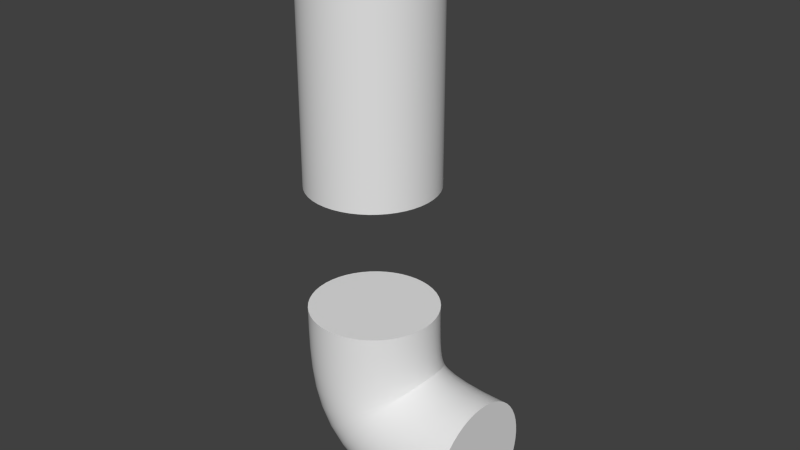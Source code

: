 # Source: ModTube.blend  (saved by Blender 2.72.0; exported with 4.5.12 LTS)
import bpy
from mathutils import Matrix  # noqa: F401  (used for matrix-valued properties, if any)

bpy.ops.wm.read_factory_settings(use_empty=True)
scene = bpy.context.scene
scene.name = 'Scene'

# ---- collections
col_collection_1 = bpy.data.collections.new('Collection 1'); scene.collection.children.link(col_collection_1)

# ---- world
world_world = bpy.data.worlds.new('World'); scene.world = world_world
world_world.color = (0.05088, 0.05088, 0.05088)
world_world.use_sun_shadow = False
world_world.sun_shadow_jitter_overblur = 0.0
world_world.cycles.sampling_method = 'MANUAL'
world_world.cycles.sample_map_resolution = 256

# ---- meshes
me_mesh = bpy.data.meshes.new('Mesh')
me_mesh.from_pydata([(7.55e-08, 0.0, 1.0), (0.5, -5.166e-08, -1.0), (0.4954, 0.06783, -1.0), (0.4821, 0.1329, -1.0), (0.4607, 0.1946, -1.0), (0.4317, 0.2523, -1.0), (0.3958, 0.3055, -1.0), (0.3535, 0.3535, -1.0), (0.3055, 0.3958, -1.0), (0.2523, 0.4317, -1.0), (0.1946, 0.4607, -1.0), (0.1329, 0.4821, -1.0), (0.06783, 0.4954, -1.0), (-3.874e-08, 0.5, -1.0), (-0.06783, 0.4954, -1.0), (-0.1329, 0.4821, -1.0), (-0.1946, 0.4607, -1.0), (-0.2523, 0.4317, -1.0), (-0.3055, 0.3958, -1.0), (-0.3535, 0.3535, -1.0), (-0.3958, 0.3055, -1.0), (-0.4317, 0.2523, -1.0), (-0.4607, 0.1946, -1.0), (-0.4821, 0.1329, -1.0), (-0.4954, 0.06783, -1.0), (-0.5, 5.166e-08, -1.0), (-0.4954, -0.06783, -1.0), (-0.4821, -0.1329, -1.0), (-0.4607, -0.1946, -1.0), (-0.4317, -0.2523, -1.0), (-0.3958, -0.3055, -1.0), (-0.3535, -0.3535, -1.0), (-0.3055, -0.3958, -1.0), (-0.2523, -0.4317, -1.0), (-0.1946, -0.4607, -1.0), (-0.1329, -0.4821, -1.0), (-0.06783, -0.4954, -1.0), (-1.123e-07, -0.5, -1.0), (0.06783, -0.4954, -1.0), (0.1329, -0.4821, -1.0), (0.1946, -0.4607, -1.0), (0.2523, -0.4317, -1.0), (0.3055, -0.3958, -1.0), (0.3535, -0.3535, -1.0), (0.3958, -0.3055, -1.0), (0.4317, -0.2523, -1.0), (0.4607, -0.1946, -1.0), (0.4821, -0.1329, -1.0), (0.4954, -0.06783, -1.0), (0.5, -5.166e-08, -0.8312), (0.4954, 0.06783, -0.8312), (0.4821, 0.1329, -0.8312), (0.4607, 0.1946, -0.8312), (0.4317, 0.2523, -0.8312), (0.3958, 0.3055, -0.8312), (0.3535, 0.3535, -0.8312), (0.3055, 0.3958, -0.8312), (0.2523, 0.4317, -0.8312), (0.1946, 0.4607, -0.8312), (0.1329, 0.4821, -0.8312), (0.06783, 0.4954, -0.8312), (-4.836e-09, 0.5, -0.8312), (-0.06783, 0.4954, -0.8312), (-0.1329, 0.4821, -0.8312), (-0.1946, 0.4607, -0.8312), (-0.2523, 0.4317, -0.8312), (-0.3055, 0.3958, -0.8312), (-0.3535, 0.3535, -0.8312), (-0.3958, 0.3055, -0.8312), (-0.4317, 0.2523, -0.8312), (-0.4607, 0.1946, -0.8312), (-0.4821, 0.1329, -0.8312), (-0.4954, 0.06783, -0.8312), (-0.5, 5.166e-08, -0.8312), (-0.4954, -0.06783, -0.8312), (-0.4821, -0.1329, -0.8312), (-0.4607, -0.1946, -0.8312), (-0.4317, -0.2523, -0.8312), (-0.3958, -0.3055, -0.8312), (-0.3535, -0.3535, -0.8312), (-0.3055, -0.3958, -0.8312), (-0.2523, -0.4317, -0.8312), (-0.1946, -0.4607, -0.8312), (-0.1329, -0.4821, -0.8312), (-0.06783, -0.4954, -0.8312), (-1.082e-07, -0.5, -0.8312), (0.06783, -0.4954, -0.8312), (0.1329, -0.4821, -0.8312), (0.1946, -0.4607, -0.8312), (0.2523, -0.4317, -0.8312), (0.3055, -0.3958, -0.8312), (0.3535, -0.3535, -0.8312), (0.3958, -0.3055, -0.8312), (0.4317, -0.2523, -0.8312), (0.4607, -0.1946, -0.8312), (0.4821, -0.1329, -0.8312), (0.4954, -0.06783, -0.8312), (0.5, -5.166e-08, -0.6758), (0.4954, 0.06783, -0.6758), (0.4821, 0.1329, -0.6758), (0.4607, 0.1946, -0.6758), (0.4317, 0.2523, -0.6758), (0.3958, 0.3055, -0.6758), (0.3535, 0.3535, -0.6758), (0.3055, 0.3958, -0.6758), (0.2523, 0.4317, -0.6758), (0.1946, 0.4607, -0.6758), (0.1329, 0.4821, -0.6758), (0.06783, 0.4954, -0.6758), (1.099e-08, 0.5, -0.6758), (-0.06783, 0.4954, -0.6758), (-0.1329, 0.4821, -0.6758), (-0.1946, 0.4607, -0.6758), (-0.2523, 0.4317, -0.6758), (-0.3055, 0.3958, -0.6758), (-0.3535, 0.3535, -0.6758), (-0.3958, 0.3055, -0.6758), (-0.4317, 0.2523, -0.6758), (-0.4607, 0.1946, -0.6758), (-0.4821, 0.1329, -0.6758), (-0.4954, 0.06783, -0.6758), (-0.5, 5.166e-08, -0.6758), (-0.4954, -0.06783, -0.6758), (-0.4821, -0.1329, -0.6758), (-0.4607, -0.1946, -0.6758), (-0.4317, -0.2523, -0.6758), (-0.3958, -0.3055, -0.6758), (-0.3535, -0.3535, -0.6758), (-0.3055, -0.3958, -0.6758), (-0.2523, -0.4317, -0.6758), (-0.1946, -0.4607, -0.6758), (-0.1329, -0.4821, -0.6758), (-0.06783, -0.4954, -0.6758), (-9.233e-08, -0.5, -0.6758), (0.06783, -0.4954, -0.6758), (0.1329, -0.4821, -0.6758), (0.1946, -0.4607, -0.6758), (0.2523, -0.4317, -0.6758), (0.3055, -0.3958, -0.6758), (0.3535, -0.3535, -0.6758), (0.3958, -0.3055, -0.6758), (0.4317, -0.2523, -0.6758), (0.4607, -0.1946, -0.6758), (0.4821, -0.1329, -0.6758), (0.4954, -0.06783, -0.6758), (0.5, -5.166e-08, -0.5298), (0.4954, 0.06783, -0.5298), (0.4821, 0.1329, -0.5298), (0.4607, 0.1946, -0.5298), (0.4317, 0.2523, -0.5298), (0.3958, 0.3055, -0.5298), (0.3535, 0.3535, -0.5298), (0.3055, 0.3958, -0.5298), (0.2523, 0.4317, -0.5298), (0.1946, 0.4607, -0.5298), (0.1329, 0.4821, -0.5298), (0.06783, 0.4954, -0.5298), (2.423e-08, 0.5, -0.5298), (-0.06783, 0.4954, -0.5298), (-0.1329, 0.4821, -0.5298), (-0.1946, 0.4607, -0.5298), (-0.2523, 0.4317, -0.5298), (-0.3055, 0.3958, -0.5298), (-0.3535, 0.3535, -0.5298), (-0.3958, 0.3055, -0.5298), (-0.4317, 0.2523, -0.5298), (-0.4607, 0.1946, -0.5298), (-0.4821, 0.1329, -0.5298), (-0.4954, 0.06783, -0.5298), (-0.5, 5.166e-08, -0.5298), (-0.4954, -0.06783, -0.5298), (-0.4821, -0.1329, -0.5298), (-0.4607, -0.1946, -0.5298), (-0.4317, -0.2523, -0.5298), (-0.3958, -0.3055, -0.5298), (-0.3535, -0.3535, -0.5298), (-0.3055, -0.3958, -0.5298), (-0.2523, -0.4317, -0.5298), (-0.1946, -0.4607, -0.5298), (-0.1329, -0.4821, -0.5298), (-0.06783, -0.4954, -0.5298), (-7.909e-08, -0.5, -0.5298), (0.06783, -0.4954, -0.5298), (0.1329, -0.4821, -0.5298), (0.1946, -0.4607, -0.5298), (0.2523, -0.4317, -0.5298), (0.3055, -0.3958, -0.5298), (0.3535, -0.3535, -0.5298), (0.3958, -0.3055, -0.5298), (0.4317, -0.2523, -0.5298), (0.4607, -0.1946, -0.5298), (0.4821, -0.1329, -0.5298), (0.4954, -0.06783, -0.5298), (0.5, -5.166e-08, -0.3894), (0.4954, 0.06783, -0.3894), (0.4821, 0.1329, -0.3894), (0.4607, 0.1946, -0.3894), (0.4317, 0.2523, -0.3894), (0.3958, 0.3055, -0.3894), (0.3535, 0.3535, -0.3894), (0.3055, 0.3958, -0.3894), (0.2523, 0.4317, -0.3894), (0.1946, 0.4607, -0.3894), (0.1329, 0.4821, -0.3894), (0.06783, 0.4954, -0.3894), (3.55e-08, 0.5, -0.3894), (-0.06783, 0.4954, -0.3894), (-0.1329, 0.4821, -0.3894), (-0.1946, 0.4607, -0.3894), (-0.2523, 0.4317, -0.3894), (-0.3055, 0.3958, -0.3894), (-0.3535, 0.3535, -0.3894), (-0.3958, 0.3055, -0.3894), (-0.4317, 0.2523, -0.3894), (-0.4607, 0.1946, -0.3894), (-0.4821, 0.1329, -0.3894), (-0.4954, 0.06783, -0.3894), (-0.5, 5.166e-08, -0.3894), (-0.4954, -0.06783, -0.3894), (-0.4821, -0.1329, -0.3894), (-0.4607, -0.1946, -0.3894), (-0.4317, -0.2523, -0.3894), (-0.3958, -0.3055, -0.3894), (-0.3535, -0.3535, -0.3894), (-0.3055, -0.3958, -0.3894), (-0.2523, -0.4317, -0.3894), (-0.1946, -0.4607, -0.3894), (-0.1329, -0.4821, -0.3894), (-0.06783, -0.4954, -0.3894), (-6.781e-08, -0.5, -0.3894), (0.06783, -0.4954, -0.3894), (0.1329, -0.4821, -0.3894), (0.1946, -0.4607, -0.3894), (0.2523, -0.4317, -0.3894), (0.3055, -0.3958, -0.3894), (0.3535, -0.3535, -0.3894), (0.3958, -0.3055, -0.3894), (0.4317, -0.2523, -0.3894), (0.4607, -0.1946, -0.3894), (0.4821, -0.1329, -0.3894), (0.4954, -0.06783, -0.3894), (0.5, -5.166e-08, -0.2507), (0.4954, 0.06783, -0.2507), (0.4821, 0.1329, -0.2507), (0.4607, 0.1946, -0.2507), (0.4317, 0.2523, -0.2507), (0.3958, 0.3055, -0.2507), (0.3535, 0.3535, -0.2507), (0.3055, 0.3958, -0.2507), (0.2523, 0.4317, -0.2507), (0.1946, 0.4607, -0.2507), (0.1329, 0.4821, -0.2507), (0.06783, 0.4954, -0.2507), (4.54e-08, 0.5, -0.2507), (-0.06783, 0.4954, -0.2507), (-0.1329, 0.4821, -0.2507), (-0.1946, 0.4607, -0.2507), (-0.2523, 0.4317, -0.2507), (-0.3055, 0.3958, -0.2507), (-0.3535, 0.3535, -0.2507), (-0.3958, 0.3055, -0.2507), (-0.4317, 0.2523, -0.2507), (-0.4607, 0.1946, -0.2507), (-0.4821, 0.1329, -0.2507), (-0.4954, 0.06783, -0.2507), (-0.5, 5.166e-08, -0.2507), (-0.4954, -0.06783, -0.2507), (-0.4821, -0.1329, -0.2507), (-0.4607, -0.1946, -0.2507), (-0.4317, -0.2523, -0.2507), (-0.3958, -0.3055, -0.2507), (-0.3535, -0.3535, -0.2507), (-0.3055, -0.3958, -0.2507), (-0.2523, -0.4317, -0.2507), (-0.1946, -0.4607, -0.2507), (-0.1329, -0.4821, -0.2507), (-0.06783, -0.4954, -0.2507), (-5.791e-08, -0.5, -0.2507), (0.06783, -0.4954, -0.2507), (0.1329, -0.4821, -0.2507), (0.1946, -0.4607, -0.2507), (0.2523, -0.4317, -0.2507), (0.3055, -0.3958, -0.2507), (0.3535, -0.3535, -0.2507), (0.3958, -0.3055, -0.2507), (0.4317, -0.2523, -0.2507), (0.4607, -0.1946, -0.2507), (0.4821, -0.1329, -0.2507), (0.4954, -0.06783, -0.2507), (0.5, -5.166e-08, -0.1098), (0.4954, 0.06783, -0.1098), (0.4821, 0.1329, -0.1098), (0.4607, 0.1946, -0.1098), (0.4317, 0.2523, -0.1098), (0.3958, 0.3055, -0.1098), (0.3535, 0.3535, -0.1098), (0.3055, 0.3958, -0.1098), (0.2523, 0.4317, -0.1098), (0.1946, 0.4607, -0.1098), (0.1329, 0.4821, -0.1098), (0.06783, 0.4954, -0.1098), (5.454e-08, 0.5, -0.1098), (-0.06783, 0.4954, -0.1098), (-0.1329, 0.4821, -0.1098), (-0.1946, 0.4607, -0.1098), (-0.2523, 0.4317, -0.1098), (-0.3055, 0.3958, -0.1098), (-0.3535, 0.3535, -0.1098), (-0.3958, 0.3055, -0.1098), (-0.4317, 0.2523, -0.1098), (-0.4607, 0.1946, -0.1098), (-0.4821, 0.1329, -0.1098), (-0.4954, 0.06783, -0.1098), (-0.5, 5.166e-08, -0.1098), (-0.4954, -0.06783, -0.1098), (-0.4821, -0.1329, -0.1098), (-0.4607, -0.1946, -0.1098), (-0.4317, -0.2523, -0.1098), (-0.3958, -0.3055, -0.1098), (-0.3535, -0.3535, -0.1098), (-0.3055, -0.3958, -0.1098), (-0.2523, -0.4317, -0.1098), (-0.1946, -0.4607, -0.1098), (-0.1329, -0.4821, -0.1098), (-0.06783, -0.4954, -0.1098), (-4.877e-08, -0.5, -0.1098), (0.06783, -0.4954, -0.1098), (0.1329, -0.4821, -0.1098), (0.1946, -0.4607, -0.1098), (0.2523, -0.4317, -0.1098), (0.3055, -0.3958, -0.1098), (0.3535, -0.3535, -0.1098), (0.3958, -0.3055, -0.1098), (0.4317, -0.2523, -0.1098), (0.4607, -0.1946, -0.1098), (0.4821, -0.1329, -0.1098), (0.4954, -0.06783, -0.1098), (0.5, -5.166e-08, 0.03717), (0.4954, 0.06783, 0.03717), (0.4821, 0.1329, 0.03717), (0.4607, 0.1946, 0.03717), (0.4317, 0.2523, 0.03717), (0.3958, 0.3055, 0.03717), (0.3535, 0.3535, 0.03717), (0.3055, 0.3958, 0.03717), (0.2523, 0.4317, 0.03717), (0.1946, 0.4607, 0.03717), (0.1329, 0.4821, 0.03717), (0.06783, 0.4954, 0.03717), (6.352e-08, 0.5, 0.03717), (-0.06783, 0.4954, 0.03717), (-0.1329, 0.4821, 0.03717), (-0.1946, 0.4607, 0.03717), (-0.2523, 0.4317, 0.03717), (-0.3055, 0.3958, 0.03717), (-0.3535, 0.3535, 0.03717), (-0.3958, 0.3055, 0.03717), (-0.4317, 0.2523, 0.03717), (-0.4607, 0.1946, 0.03717), (-0.4821, 0.1329, 0.03717), (-0.4954, 0.06783, 0.03717), (-0.5, 5.166e-08, 0.03717), (-0.4954, -0.06783, 0.03717), (-0.4821, -0.1329, 0.03717), (-0.4607, -0.1946, 0.03717), (-0.4317, -0.2523, 0.03717), (-0.3958, -0.3055, 0.03717), (-0.3535, -0.3535, 0.03717), (-0.3055, -0.3958, 0.03717), (-0.2523, -0.4317, 0.03717), (-0.1946, -0.4607, 0.03717), (-0.1329, -0.4821, 0.03717), (-0.06783, -0.4954, 0.03717), (-3.98e-08, -0.5, 0.03717), (0.06783, -0.4954, 0.03717), (0.1329, -0.4821, 0.03717), (0.1946, -0.4607, 0.03717), (0.2523, -0.4317, 0.03717), (0.3055, -0.3958, 0.03717), (0.3535, -0.3535, 0.03717), (0.3958, -0.3055, 0.03717), (0.4317, -0.2523, 0.03717), (0.4607, -0.1946, 0.03717), (0.4821, -0.1329, 0.03717), (0.4954, -0.06783, 0.03717), (0.5, -5.166e-08, 0.1942), (0.4954, 0.06783, 0.1942), (0.4821, 0.1329, 0.1942), (0.4607, 0.1946, 0.1942), (0.4317, 0.2523, 0.1942), (0.3958, 0.3055, 0.1942), (0.3535, 0.3535, 0.1942), (0.3055, 0.3958, 0.1942), (0.2523, 0.4317, 0.1942), (0.1946, 0.4607, 0.1942), (0.1329, 0.4821, 0.1942), (0.06783, 0.4954, 0.1942), (7.294e-08, 0.5, 0.1942), (-0.06783, 0.4954, 0.1942), (-0.1329, 0.4821, 0.1942), (-0.1946, 0.4607, 0.1942), (-0.2523, 0.4317, 0.1942), (-0.3055, 0.3958, 0.1942), (-0.3535, 0.3535, 0.1942), (-0.3958, 0.3055, 0.1942), (-0.4317, 0.2523, 0.1942), (-0.4607, 0.1946, 0.1942), (-0.4821, 0.1329, 0.1942), (-0.4954, 0.06783, 0.1942), (-0.5, 5.166e-08, 0.1942), (-0.4954, -0.06783, 0.1942), (-0.4821, -0.1329, 0.1942), (-0.4607, -0.1946, 0.1942), (-0.4317, -0.2523, 0.1942), (-0.3958, -0.3055, 0.1942), (-0.3535, -0.3535, 0.1942), (-0.3055, -0.3958, 0.1942), (-0.2523, -0.4317, 0.1942), (-0.1946, -0.4607, 0.1942), (-0.1329, -0.4821, 0.1942), (-0.06783, -0.4954, 0.1942), (-3.038e-08, -0.5, 0.1942), (0.06783, -0.4954, 0.1942), (0.1329, -0.4821, 0.1942), (0.1946, -0.4607, 0.1942), (0.2523, -0.4317, 0.1942), (0.3055, -0.3958, 0.1942), (0.3535, -0.3535, 0.1942), (0.3958, -0.3055, 0.1942), (0.4317, -0.2523, 0.1942), (0.4607, -0.1946, 0.1942), (0.4821, -0.1329, 0.1942), (0.4954, -0.06783, 0.1942), (0.5, -5.166e-08, 0.3651), (0.4954, 0.06783, 0.3651), (0.4821, 0.1329, 0.3651), (0.4607, 0.1946, 0.3651), (0.4317, 0.2523, 0.3651), (0.3958, 0.3055, 0.3651), (0.3535, 0.3535, 0.3651), (0.3055, 0.3958, 0.3651), (0.2523, 0.4317, 0.3651), (0.1946, 0.4607, 0.3651), (0.1329, 0.4821, 0.3651), (0.06783, 0.4954, 0.3651), (8.341e-08, 0.5, 0.3651), (-0.06783, 0.4954, 0.3651), (-0.1329, 0.4821, 0.3651), (-0.1946, 0.4607, 0.3651), (-0.2523, 0.4317, 0.3651), (-0.3055, 0.3958, 0.3651), (-0.3535, 0.3535, 0.3651), (-0.3958, 0.3055, 0.3651), (-0.4317, 0.2523, 0.3651), (-0.4607, 0.1946, 0.3651), (-0.4821, 0.1329, 0.3651), (-0.4954, 0.06783, 0.3651), (-0.5, 5.166e-08, 0.3651), (-0.4954, -0.06783, 0.3651), (-0.4821, -0.1329, 0.3651), (-0.4607, -0.1946, 0.3651), (-0.4317, -0.2523, 0.3651), (-0.3958, -0.3055, 0.3651), (-0.3535, -0.3535, 0.3651), (-0.3055, -0.3958, 0.3651), (-0.2523, -0.4317, 0.3651), (-0.1946, -0.4607, 0.3651), (-0.1329, -0.4821, 0.3651), (-0.06783, -0.4954, 0.3651), (-1.991e-08, -0.5, 0.3651), (0.06783, -0.4954, 0.3651), (0.1329, -0.4821, 0.3651), (0.1946, -0.4607, 0.3651), (0.2523, -0.4317, 0.3651), (0.3055, -0.3958, 0.3651), (0.3535, -0.3535, 0.3651), (0.3958, -0.3055, 0.3651), (0.4317, -0.2523, 0.3651), (0.4607, -0.1946, 0.3651), (0.4821, -0.1329, 0.3651), (0.4954, -0.06783, 0.3651), (0.5, -5.166e-08, 0.5537), (0.4954, 0.06783, 0.5537), (0.4821, 0.1329, 0.5537), (0.4607, 0.1946, 0.5537), (0.4317, 0.2523, 0.5537), (0.3958, 0.3055, 0.5537), (0.3535, 0.3535, 0.5537), (0.3055, 0.3958, 0.5537), (0.2523, 0.4317, 0.5537), (0.1946, 0.4607, 0.5537), (0.1329, 0.4821, 0.5537), (0.06783, 0.4954, 0.5537), (9.553e-08, 0.5, 0.5537), (-0.06783, 0.4954, 0.5537), (-0.1329, 0.4821, 0.5537), (-0.1946, 0.4607, 0.5537), (-0.2523, 0.4317, 0.5537), (-0.3055, 0.3958, 0.5537), (-0.3535, 0.3535, 0.5537), (-0.3958, 0.3055, 0.5537), (-0.4317, 0.2523, 0.5537), (-0.4607, 0.1946, 0.5537), (-0.4821, 0.1329, 0.5537), (-0.4954, 0.06783, 0.5537), (-0.5, 5.166e-08, 0.5537), (-0.4954, -0.06783, 0.5537), (-0.4821, -0.1329, 0.5537), (-0.4607, -0.1946, 0.5537), (-0.4317, -0.2523, 0.5537), (-0.3958, -0.3055, 0.5537), (-0.3535, -0.3535, 0.5537), (-0.3055, -0.3958, 0.5537), (-0.2523, -0.4317, 0.5537), (-0.1946, -0.4607, 0.5537), (-0.1329, -0.4821, 0.5537), (-0.06783, -0.4954, 0.5537), (-7.783e-09, -0.5, 0.5537), (0.06783, -0.4954, 0.5537), (0.1329, -0.4821, 0.5537), (0.1946, -0.4607, 0.5537), (0.2523, -0.4317, 0.5537), (0.3055, -0.3958, 0.5537), (0.3535, -0.3535, 0.5537), (0.3958, -0.3055, 0.5537), (0.4317, -0.2523, 0.5537), (0.4607, -0.1946, 0.5537), (0.4821, -0.1329, 0.5537), (0.4954, -0.06783, 0.5537), (0.5, -5.166e-08, 0.7641), (0.4954, 0.06783, 0.7641), (0.4821, 0.1329, 0.7641), (0.4607, 0.1946, 0.7641), (0.4317, 0.2523, 0.7641), (0.3958, 0.3055, 0.7641), (0.3535, 0.3535, 0.7641), (0.3055, 0.3958, 0.7641), (0.2523, 0.4317, 0.7641), (0.1946, 0.4607, 0.7641), (0.1329, 0.4821, 0.7641), (0.06783, 0.4954, 0.7641), (1.099e-07, 0.5, 0.7641), (-0.06783, 0.4954, 0.7641), (-0.1329, 0.4821, 0.7641), (-0.1946, 0.4607, 0.7641), (-0.2523, 0.4317, 0.7641), (-0.3055, 0.3958, 0.7641), (-0.3535, 0.3535, 0.7641), (-0.3958, 0.3055, 0.7641), (-0.4317, 0.2523, 0.7641), (-0.4607, 0.1946, 0.7641), (-0.4821, 0.1329, 0.7641), (-0.4954, 0.06783, 0.7641), (-0.5, 5.166e-08, 0.7641), (-0.4954, -0.06783, 0.7641), (-0.4821, -0.1329, 0.7641), (-0.4607, -0.1946, 0.7641), (-0.4317, -0.2523, 0.7641), (-0.3958, -0.3055, 0.7641), (-0.3535, -0.3535, 0.7641), (-0.3055, -0.3958, 0.7641), (-0.2523, -0.4317, 0.7641), (-0.1946, -0.4607, 0.7641), (-0.1329, -0.4821, 0.7641), (-0.06783, -0.4954, 0.7641), (6.598e-09, -0.5, 0.7641), (0.06783, -0.4954, 0.7641), (0.1329, -0.4821, 0.7641), (0.1946, -0.4607, 0.7641), (0.2523, -0.4317, 0.7641), (0.3055, -0.3958, 0.7641), (0.3535, -0.3535, 0.7641), (0.3958, -0.3055, 0.7641), (0.4317, -0.2523, 0.7641), (0.4607, -0.1946, 0.7641), (0.4821, -0.1329, 0.7641), (0.4954, -0.06783, 0.7641), (0.5, -5.166e-08, 1.0), (0.4954, 0.06783, 1.0), (0.4821, 0.1329, 1.0), (0.4607, 0.1946, 1.0), (0.4317, 0.2523, 1.0), (0.3958, 0.3055, 1.0), (0.3535, 0.3535, 1.0), (0.3055, 0.3958, 1.0), (0.2523, 0.4317, 1.0), (0.1946, 0.4607, 1.0), (0.1329, 0.4821, 1.0), (0.06783, 0.4954, 1.0), (1.272e-07, 0.5, 1.0), (-0.06783, 0.4954, 1.0), (-0.1329, 0.4821, 1.0), (-0.1946, 0.4607, 1.0), (-0.2523, 0.4317, 1.0), (-0.3055, 0.3958, 1.0), (-0.3535, 0.3535, 1.0), (-0.3958, 0.3055, 1.0), (-0.4317, 0.2523, 1.0), (-0.4607, 0.1946, 1.0), (-0.4821, 0.1329, 1.0), (-0.4954, 0.06783, 1.0), (-0.5, 5.166e-08, 1.0), (-0.4954, -0.06783, 1.0), (-0.4821, -0.1329, 1.0), (-0.4607, -0.1946, 1.0), (-0.4317, -0.2523, 1.0), (-0.3958, -0.3055, 1.0), (-0.3535, -0.3535, 1.0), (-0.3055, -0.3958, 1.0), (-0.2523, -0.4317, 1.0), (-0.1946, -0.4607, 1.0), (-0.1329, -0.4821, 1.0), (-0.06783, -0.4954, 1.0), (2.384e-08, -0.5, 1.0), (0.06783, -0.4954, 1.0), (0.1329, -0.4821, 1.0), (0.1946, -0.4607, 1.0), (0.2523, -0.4317, 1.0), (0.3055, -0.3958, 1.0), (0.3535, -0.3535, 1.0), (0.3958, -0.3055, 1.0), (0.4317, -0.2523, 1.0), (0.4607, -0.1946, 1.0), (0.4821, -0.1329, 1.0), (0.4954, -0.06783, 1.0), (-7.55e-08, 2.872e-08, -1.0), (-0.4317, 0.2523, 1.0), (-0.4607, 0.1946, 1.0), (0.4317, 0.2523, 1.0), (0.3958, 0.3055, 1.0), (-0.1329, -0.4821, -1.0), (-0.06783, -0.4954, -1.0), (-0.4317, -0.2523, -1.0), (-0.3958, -0.3055, -1.0), (0.06783, -0.4954, 1.0), (0.1329, -0.4821, 1.0), (0.1946, 0.4607, 1.0), (0.1329, 0.4821, 1.0), (0.1946, 0.4607, -1.0), (0.1329, 0.4821, -1.0), (0.4607, -0.1946, -1.0), (0.4821, -0.1329, -1.0), (2.384e-08, -0.5, 1.0), (-0.4821, 0.1329, 1.0), (-0.4954, 0.06783, 1.0), (-0.4954, -0.06783, -1.0), (-0.4821, -0.1329, -1.0), (-0.1329, 0.4821, -1.0), (-0.1946, 0.4607, -1.0), (-0.3535, 0.3535, 1.0), (-0.3958, 0.3055, 1.0), (-0.06783, -0.4954, 1.0), (0.4821, 0.1329, 1.0), (0.4607, 0.1946, 1.0), (-0.5, 5.166e-08, 1.0), (-0.2523, -0.4317, -1.0), (-0.1946, -0.4607, -1.0), (-0.3535, -0.3535, -1.0), (-0.3055, -0.3958, -1.0), (0.3055, 0.3958, -1.0), (0.2523, 0.4317, -1.0), (0.4954, -0.06783, -1.0), (-0.4954, 0.06783, -1.0), (-0.5, 5.166e-08, -1.0), (0.1946, -0.4607, 1.0), (0.2523, 0.4317, 1.0), (-0.1946, -0.4607, 1.0), (-0.1329, -0.4821, 1.0), (-0.4954, -0.06783, 1.0), (-0.4821, -0.1329, 1.0), (-0.06783, 0.4954, 1.0), (-0.1329, 0.4821, 1.0), (-0.06783, 0.4954, -1.0), (0.2523, -0.4317, 1.0), (0.3055, -0.3958, 1.0), (-0.1946, 0.4607, 1.0), (-1.123e-07, -0.5, -1.0), (0.06783, -0.4954, -1.0), (0.4821, 0.1329, -1.0), (0.4607, 0.1946, -1.0), (-0.3535, 0.3535, -1.0), (-0.3958, 0.3055, -1.0), (0.3958, -0.3055, -1.0), (0.4317, -0.2523, -1.0), (-0.2523, 0.4317, 1.0), (0.4317, 0.2523, -1.0), (-0.4317, 0.2523, -1.0), (1.272e-07, 0.5, 1.0), (0.3535, -0.3535, -1.0), (0.3958, 0.3055, -1.0), (0.5, -5.166e-08, -1.0), (-0.4607, 0.1946, -1.0), (-0.3958, -0.3055, 1.0), (-0.3535, -0.3535, 1.0), (0.4607, -0.1946, 1.0), (0.4821, -0.1329, 1.0), (-0.3055, 0.3958, 1.0), (-0.3055, -0.3958, 1.0), (0.1329, -0.4821, -1.0), (0.4954, 0.06783, 1.0), (0.4954, 0.06783, -1.0), (-0.3055, 0.3958, -1.0), (0.4317, -0.2523, 1.0), (0.06783, 0.4954, 1.0), (0.3535, 0.3535, -1.0), (-0.2523, -0.4317, 1.0), (0.2523, -0.4317, -1.0), (0.3055, -0.3958, -1.0), (-0.4821, 0.1329, -1.0), (0.5, -5.166e-08, 1.0), (0.4954, -0.06783, 1.0), (0.3958, -0.3055, 1.0), (0.1946, -0.4607, -1.0), (-0.4317, -0.2523, 1.0), (-0.2523, 0.4317, -1.0), (0.3535, -0.3535, 1.0), (-0.4607, -0.1946, 1.0), (0.3535, 0.3535, 1.0), (0.3055, 0.3958, 1.0), (0.06783, 0.4954, -1.0), (-0.4607, -0.1946, -1.0), (-3.874e-08, 0.5, -1.0)], [], [(1, 49, 96, 48), (2, 50, 49, 1), (3, 51, 50, 2), (4, 52, 51, 3), (5, 53, 52, 4), (6, 54, 53, 5), (7, 55, 54, 6), (8, 56, 55, 7), (9, 57, 56, 8), (10, 58, 57, 9), (11, 59, 58, 10), (12, 60, 59, 11), (13, 61, 60, 12), (14, 62, 61, 13), (15, 63, 62, 14), (16, 64, 63, 15), (17, 65, 64, 16), (18, 66, 65, 17), (19, 67, 66, 18), (20, 68, 67, 19), (21, 69, 68, 20), (22, 70, 69, 21), (23, 71, 70, 22), (24, 72, 71, 23), (25, 73, 72, 24), (26, 74, 73, 25), (27, 75, 74, 26), (28, 76, 75, 27), (29, 77, 76, 28), (30, 78, 77, 29), (31, 79, 78, 30), (32, 80, 79, 31), (33, 81, 80, 32), (34, 82, 81, 33), (35, 83, 82, 34), (36, 84, 83, 35), (37, 85, 84, 36), (38, 86, 85, 37), (39, 87, 86, 38), (40, 88, 87, 39), (41, 89, 88, 40), (42, 90, 89, 41), (43, 91, 90, 42), (44, 92, 91, 43), (45, 93, 92, 44), (46, 94, 93, 45), (47, 95, 94, 46), (48, 96, 95, 47), (49, 97, 144, 96), (50, 98, 97, 49), (51, 99, 98, 50), (52, 100, 99, 51), (53, 101, 100, 52), (54, 102, 101, 53), (55, 103, 102, 54), (56, 104, 103, 55), (57, 105, 104, 56), (58, 106, 105, 57), (59, 107, 106, 58), (60, 108, 107, 59), (61, 109, 108, 60), (62, 110, 109, 61), (63, 111, 110, 62), (64, 112, 111, 63), (65, 113, 112, 64), (66, 114, 113, 65), (67, 115, 114, 66), (68, 116, 115, 67), (69, 117, 116, 68), (70, 118, 117, 69), (71, 119, 118, 70), (72, 120, 119, 71), (73, 121, 120, 72), (74, 122, 121, 73), (75, 123, 122, 74), (76, 124, 123, 75), (77, 125, 124, 76), (78, 126, 125, 77), (79, 127, 126, 78), (80, 128, 127, 79), (81, 129, 128, 80), (82, 130, 129, 81), (83, 131, 130, 82), (84, 132, 131, 83), (85, 133, 132, 84), (86, 134, 133, 85), (87, 135, 134, 86), (88, 136, 135, 87), (89, 137, 136, 88), (90, 138, 137, 89), (91, 139, 138, 90), (92, 140, 139, 91), (93, 141, 140, 92), (94, 142, 141, 93), (95, 143, 142, 94), (96, 144, 143, 95), (97, 145, 192, 144), (98, 146, 145, 97), (99, 147, 146, 98), (100, 148, 147, 99), (101, 149, 148, 100), (102, 150, 149, 101), (103, 151, 150, 102), (104, 152, 151, 103), (105, 153, 152, 104), (106, 154, 153, 105), (107, 155, 154, 106), (108, 156, 155, 107), (109, 157, 156, 108), (110, 158, 157, 109), (111, 159, 158, 110), (112, 160, 159, 111), (113, 161, 160, 112), (114, 162, 161, 113), (115, 163, 162, 114), (116, 164, 163, 115), (117, 165, 164, 116), (118, 166, 165, 117), (119, 167, 166, 118), (120, 168, 167, 119), (121, 169, 168, 120), (122, 170, 169, 121), (123, 171, 170, 122), (124, 172, 171, 123), (125, 173, 172, 124), (126, 174, 173, 125), (127, 175, 174, 126), (128, 176, 175, 127), (129, 177, 176, 128), (130, 178, 177, 129), (131, 179, 178, 130), (132, 180, 179, 131), (133, 181, 180, 132), (134, 182, 181, 133), (135, 183, 182, 134), (136, 184, 183, 135), (137, 185, 184, 136), (138, 186, 185, 137), (139, 187, 186, 138), (140, 188, 187, 139), (141, 189, 188, 140), (142, 190, 189, 141), (143, 191, 190, 142), (144, 192, 191, 143), (145, 193, 240, 192), (146, 194, 193, 145), (147, 195, 194, 146), (148, 196, 195, 147), (149, 197, 196, 148), (150, 198, 197, 149), (151, 199, 198, 150), (152, 200, 199, 151), (153, 201, 200, 152), (154, 202, 201, 153), (155, 203, 202, 154), (156, 204, 203, 155), (157, 205, 204, 156), (158, 206, 205, 157), (159, 207, 206, 158), (160, 208, 207, 159), (161, 209, 208, 160), (162, 210, 209, 161), (163, 211, 210, 162), (164, 212, 211, 163), (165, 213, 212, 164), (166, 214, 213, 165), (167, 215, 214, 166), (168, 216, 215, 167), (169, 217, 216, 168), (170, 218, 217, 169), (171, 219, 218, 170), (172, 220, 219, 171), (173, 221, 220, 172), (174, 222, 221, 173), (175, 223, 222, 174), (176, 224, 223, 175), (177, 225, 224, 176), (178, 226, 225, 177), (179, 227, 226, 178), (180, 228, 227, 179), (181, 229, 228, 180), (182, 230, 229, 181), (183, 231, 230, 182), (184, 232, 231, 183), (185, 233, 232, 184), (186, 234, 233, 185), (187, 235, 234, 186), (188, 236, 235, 187), (189, 237, 236, 188), (190, 238, 237, 189), (191, 239, 238, 190), (192, 240, 239, 191), (193, 241, 288, 240), (194, 242, 241, 193), (195, 243, 242, 194), (196, 244, 243, 195), (197, 245, 244, 196), (198, 246, 245, 197), (199, 247, 246, 198), (200, 248, 247, 199), (201, 249, 248, 200), (202, 250, 249, 201), (203, 251, 250, 202), (204, 252, 251, 203), (205, 253, 252, 204), (206, 254, 253, 205), (207, 255, 254, 206), (208, 256, 255, 207), (209, 257, 256, 208), (210, 258, 257, 209), (211, 259, 258, 210), (212, 260, 259, 211), (213, 261, 260, 212), (214, 262, 261, 213), (215, 263, 262, 214), (216, 264, 263, 215), (217, 265, 264, 216), (218, 266, 265, 217), (219, 267, 266, 218), (220, 268, 267, 219), (221, 269, 268, 220), (222, 270, 269, 221), (223, 271, 270, 222), (224, 272, 271, 223), (225, 273, 272, 224), (226, 274, 273, 225), (227, 275, 274, 226), (228, 276, 275, 227), (229, 277, 276, 228), (230, 278, 277, 229), (231, 279, 278, 230), (232, 280, 279, 231), (233, 281, 280, 232), (234, 282, 281, 233), (235, 283, 282, 234), (236, 284, 283, 235), (237, 285, 284, 236), (238, 286, 285, 237), (239, 287, 286, 238), (240, 288, 287, 239), (241, 289, 336, 288), (242, 290, 289, 241), (243, 291, 290, 242), (244, 292, 291, 243), (245, 293, 292, 244), (246, 294, 293, 245), (247, 295, 294, 246), (248, 296, 295, 247), (249, 297, 296, 248), (250, 298, 297, 249), (251, 299, 298, 250), (252, 300, 299, 251), (253, 301, 300, 252), (254, 302, 301, 253), (255, 303, 302, 254), (256, 304, 303, 255), (257, 305, 304, 256), (258, 306, 305, 257), (259, 307, 306, 258), (260, 308, 307, 259), (261, 309, 308, 260), (262, 310, 309, 261), (263, 311, 310, 262), (264, 312, 311, 263), (265, 313, 312, 264), (266, 314, 313, 265), (267, 315, 314, 266), (268, 316, 315, 267), (269, 317, 316, 268), (270, 318, 317, 269), (271, 319, 318, 270), (272, 320, 319, 271), (273, 321, 320, 272), (274, 322, 321, 273), (275, 323, 322, 274), (276, 324, 323, 275), (277, 325, 324, 276), (278, 326, 325, 277), (279, 327, 326, 278), (280, 328, 327, 279), (281, 329, 328, 280), (282, 330, 329, 281), (283, 331, 330, 282), (284, 332, 331, 283), (285, 333, 332, 284), (286, 334, 333, 285), (287, 335, 334, 286), (288, 336, 335, 287), (289, 337, 384, 336), (290, 338, 337, 289), (291, 339, 338, 290), (292, 340, 339, 291), (293, 341, 340, 292), (294, 342, 341, 293), (295, 343, 342, 294), (296, 344, 343, 295), (297, 345, 344, 296), (298, 346, 345, 297), (299, 347, 346, 298), (300, 348, 347, 299), (301, 349, 348, 300), (302, 350, 349, 301), (303, 351, 350, 302), (304, 352, 351, 303), (305, 353, 352, 304), (306, 354, 353, 305), (307, 355, 354, 306), (308, 356, 355, 307), (309, 357, 356, 308), (310, 358, 357, 309), (311, 359, 358, 310), (312, 360, 359, 311), (313, 361, 360, 312), (314, 362, 361, 313), (315, 363, 362, 314), (316, 364, 363, 315), (317, 365, 364, 316), (318, 366, 365, 317), (319, 367, 366, 318), (320, 368, 367, 319), (321, 369, 368, 320), (322, 370, 369, 321), (323, 371, 370, 322), (324, 372, 371, 323), (325, 373, 372, 324), (326, 374, 373, 325), (327, 375, 374, 326), (328, 376, 375, 327), (329, 377, 376, 328), (330, 378, 377, 329), (331, 379, 378, 330), (332, 380, 379, 331), (333, 381, 380, 332), (334, 382, 381, 333), (335, 383, 382, 334), (336, 384, 383, 335), (337, 385, 432, 384), (338, 386, 385, 337), (339, 387, 386, 338), (340, 388, 387, 339), (341, 389, 388, 340), (342, 390, 389, 341), (343, 391, 390, 342), (344, 392, 391, 343), (345, 393, 392, 344), (346, 394, 393, 345), (347, 395, 394, 346), (348, 396, 395, 347), (349, 397, 396, 348), (350, 398, 397, 349), (351, 399, 398, 350), (352, 400, 399, 351), (353, 401, 400, 352), (354, 402, 401, 353), (355, 403, 402, 354), (356, 404, 403, 355), (357, 405, 404, 356), (358, 406, 405, 357), (359, 407, 406, 358), (360, 408, 407, 359), (361, 409, 408, 360), (362, 410, 409, 361), (363, 411, 410, 362), (364, 412, 411, 363), (365, 413, 412, 364), (366, 414, 413, 365), (367, 415, 414, 366), (368, 416, 415, 367), (369, 417, 416, 368), (370, 418, 417, 369), (371, 419, 418, 370), (372, 420, 419, 371), (373, 421, 420, 372), (374, 422, 421, 373), (375, 423, 422, 374), (376, 424, 423, 375), (377, 425, 424, 376), (378, 426, 425, 377), (379, 427, 426, 378), (380, 428, 427, 379), (381, 429, 428, 380), (382, 430, 429, 381), (383, 431, 430, 382), (384, 432, 431, 383), (385, 433, 480, 432), (386, 434, 433, 385), (387, 435, 434, 386), (388, 436, 435, 387), (389, 437, 436, 388), (390, 438, 437, 389), (391, 439, 438, 390), (392, 440, 439, 391), (393, 441, 440, 392), (394, 442, 441, 393), (395, 443, 442, 394), (396, 444, 443, 395), (397, 445, 444, 396), (398, 446, 445, 397), (399, 447, 446, 398), (400, 448, 447, 399), (401, 449, 448, 400), (402, 450, 449, 401), (403, 451, 450, 402), (404, 452, 451, 403), (405, 453, 452, 404), (406, 454, 453, 405), (407, 455, 454, 406), (408, 456, 455, 407), (409, 457, 456, 408), (410, 458, 457, 409), (411, 459, 458, 410), (412, 460, 459, 411), (413, 461, 460, 412), (414, 462, 461, 413), (415, 463, 462, 414), (416, 464, 463, 415), (417, 465, 464, 416), (418, 466, 465, 417), (419, 467, 466, 418), (420, 468, 467, 419), (421, 469, 468, 420), (422, 470, 469, 421), (423, 471, 470, 422), (424, 472, 471, 423), (425, 473, 472, 424), (426, 474, 473, 425), (427, 475, 474, 426), (428, 476, 475, 427), (429, 477, 476, 428), (430, 478, 477, 429), (431, 479, 478, 430), (432, 480, 479, 431), (433, 481, 528, 480), (434, 482, 481, 433), (435, 483, 482, 434), (436, 484, 483, 435), (437, 485, 484, 436), (438, 486, 485, 437), (439, 487, 486, 438), (440, 488, 487, 439), (441, 489, 488, 440), (442, 490, 489, 441), (443, 491, 490, 442), (444, 492, 491, 443), (445, 493, 492, 444), (446, 494, 493, 445), (447, 495, 494, 446), (448, 496, 495, 447), (449, 497, 496, 448), (450, 498, 497, 449), (451, 499, 498, 450), (452, 500, 499, 451), (453, 501, 500, 452), (454, 502, 501, 453), (455, 503, 502, 454), (456, 504, 503, 455), (457, 505, 504, 456), (458, 506, 505, 457), (459, 507, 506, 458), (460, 508, 507, 459), (461, 509, 508, 460), (462, 510, 509, 461), (463, 511, 510, 462), (464, 512, 511, 463), (465, 513, 512, 464), (466, 514, 513, 465), (467, 515, 514, 466), (468, 516, 515, 467), (469, 517, 516, 468), (470, 518, 517, 469), (471, 519, 518, 470), (472, 520, 519, 471), (473, 521, 520, 472), (474, 522, 521, 473), (475, 523, 522, 474), (476, 524, 523, 475), (477, 525, 524, 476), (478, 526, 525, 477), (479, 527, 526, 478), (480, 528, 527, 479), (481, 529, 576, 528), (482, 530, 529, 481), (483, 531, 530, 482), (484, 532, 531, 483), (485, 533, 532, 484), (486, 534, 533, 485), (487, 535, 534, 486), (488, 536, 535, 487), (489, 537, 536, 488), (490, 538, 537, 489), (491, 539, 538, 490), (492, 540, 539, 491), (493, 541, 540, 492), (494, 542, 541, 493), (495, 543, 542, 494), (496, 544, 543, 495), (497, 545, 544, 496), (498, 546, 545, 497), (499, 547, 546, 498), (500, 548, 547, 499), (501, 549, 548, 500), (502, 550, 549, 501), (503, 551, 550, 502), (504, 552, 551, 503), (505, 553, 552, 504), (506, 554, 553, 505), (507, 555, 554, 506), (508, 556, 555, 507), (509, 557, 556, 508), (510, 558, 557, 509), (511, 559, 558, 510), (512, 560, 559, 511), (513, 561, 560, 512), (514, 562, 561, 513), (515, 563, 562, 514), (516, 564, 563, 515), (517, 565, 564, 516), (518, 566, 565, 517), (519, 567, 566, 518), (520, 568, 567, 519), (521, 569, 568, 520), (522, 570, 569, 521), (523, 571, 570, 522), (524, 572, 571, 523), (525, 573, 572, 524), (526, 574, 573, 525), (527, 575, 574, 526), (528, 576, 575, 527), (529, 577, 624, 576), (530, 578, 577, 529), (531, 579, 578, 530), (532, 580, 579, 531), (533, 581, 580, 532), (534, 582, 581, 533), (535, 583, 582, 534), (536, 584, 583, 535), (537, 585, 584, 536), (538, 586, 585, 537), (539, 587, 586, 538), (540, 588, 587, 539), (541, 589, 588, 540), (542, 590, 589, 541), (543, 591, 590, 542), (544, 592, 591, 543), (545, 593, 592, 544), (546, 594, 593, 545), (547, 595, 594, 546), (548, 596, 595, 547), (549, 597, 596, 548), (550, 598, 597, 549), (551, 599, 598, 550), (552, 600, 599, 551), (553, 601, 600, 552), (554, 602, 601, 553), (555, 603, 602, 554), (556, 604, 603, 555), (557, 605, 604, 556), (558, 606, 605, 557), (559, 607, 606, 558), (560, 608, 607, 559), (561, 609, 608, 560), (562, 610, 609, 561), (563, 611, 610, 562), (564, 612, 611, 563), (565, 613, 612, 564), (566, 614, 613, 565), (567, 615, 614, 566), (568, 616, 615, 567), (569, 617, 616, 568), (570, 618, 617, 569), (571, 619, 618, 570), (572, 620, 619, 571), (573, 621, 620, 572), (574, 622, 621, 573), (575, 623, 622, 574), (576, 624, 623, 575), (643, 644, 0), (636, 637, 0), (705, 666, 0), (649, 650, 0), (697, 705, 0), (684, 696, 0), (665, 636, 0), (695, 710, 0), (673, 674, 0), (699, 652, 0), (642, 634, 0), (717, 718, 0), (635, 664, 0), (696, 649, 0), (703, 687, 0), (715, 711, 0), (651, 642, 0), (629, 717, 0), (664, 673, 0), (709, 699, 0), (627, 643, 0), (644, 654, 0), (654, 668, 0), (669, 716, 0), (637, 703, 0), (694, 695, 0), (667, 651, 0), (666, 667, 0), (670, 671, 0), (675, 684, 0), (692, 693, 0), (671, 675, 0), (674, 715, 0), (713, 692, 0), (693, 697, 0), (702, 694, 0), (653, 628, 0), (634, 635, 0), (687, 670, 0), (711, 702, 0), (710, 709, 0), (626, 627, 0), (716, 713, 0), (718, 665, 0), (628, 629, 0), (650, 626, 0), (668, 669, 0), (652, 653, 0), (719, 639, 625), (657, 633, 625), (676, 631, 625), (700, 690, 625), (681, 680, 625), (689, 685, 625), (648, 647, 625), (630, 656, 625), (640, 683, 625), (631, 630, 625), (638, 660, 625), (633, 632, 625), (646, 645, 625), (661, 641, 625), (677, 676, 625), (682, 688, 625), (660, 659, 625), (698, 677, 625), (721, 719, 625), (688, 707, 625), (712, 698, 625), (714, 648, 625), (663, 662, 625), (707, 706, 625), (658, 657, 625), (662, 708, 625), (672, 721, 625), (659, 704, 625), (639, 638, 625), (685, 679, 625), (679, 678, 625), (647, 672, 625), (645, 663, 625), (632, 720, 625), (691, 686, 625), (701, 714, 625), (680, 701, 625), (720, 646, 625), (655, 658, 625), (690, 661, 625), (656, 655, 625), (683, 682, 625), (708, 691, 625), (706, 712, 625), (704, 689, 625), (641, 640, 625), (678, 700, 625), (686, 681, 625)])
me_mesh.polygons.foreach_set('use_smooth', [True] * 672)
me_mesh.use_remesh_preserve_volume = False
me_mesh.use_remesh_preserve_attributes = False
me_mesh.use_mirror_vertex_groups = False
me_mesh.update()
me_mesh_001 = bpy.data.meshes.new('Mesh.001')
me_mesh_001.from_pydata([(1.0, 1.49e-08, -6.514e-16), (-2.98e-08, 5.861e-08, 1.0), (-0.5, -1.128e-08, 1.0), (-0.4954, 0.06783, 1.0), (-0.4821, 0.1329, 1.0), (-0.4607, 0.1946, 1.0), (-0.4317, 0.2523, 1.0), (-0.3958, 0.3055, 1.0), (-0.3535, 0.3535, 1.0), (-0.3055, 0.3958, 1.0), (-0.2523, 0.4317, 1.0), (-0.1946, 0.4607, 1.0), (-0.1329, 0.4821, 1.0), (-0.06783, 0.4954, 1.0), (-5.499e-08, 0.5, 1.0), (0.06783, 0.4954, 1.0), (0.1329, 0.4821, 1.0), (0.1946, 0.4607, 1.0), (0.2523, 0.4317, 1.0), (0.3055, 0.3958, 1.0), (0.3535, 0.3535, 1.0), (0.3958, 0.3055, 1.0), (0.4317, 0.2523, 1.0), (0.4607, 0.1946, 1.0), (0.4821, 0.1329, 1.0), (0.4954, 0.06783, 1.0), (0.5, 9.87e-08, 1.0), (0.4954, -0.06783, 1.0), (0.4821, -0.1329, 1.0), (0.4607, -0.1946, 1.0), (0.4317, -0.2523, 1.0), (0.3958, -0.3055, 1.0), (0.3535, -0.3535, 1.0), (0.3055, -0.3958, 1.0), (0.2523, -0.4317, 1.0), (0.1946, -0.4607, 1.0), (0.1329, -0.4821, 1.0), (0.06783, -0.4954, 1.0), (5.499e-08, -0.5, 1.0), (-0.06783, -0.4954, 1.0), (-0.1329, -0.4821, 1.0), (-0.1946, -0.4607, 1.0), (-0.2523, -0.4317, 1.0), (-0.3055, -0.3958, 1.0), (-0.3535, -0.3535, 1.0), (-0.3958, -0.3055, 1.0), (-0.4317, -0.2523, 1.0), (-0.4607, -0.1946, 1.0), (-0.4821, -0.1329, 1.0), (-0.4954, -0.06783, 1.0), (-0.4994, -1.892e-08, 0.8242), (-0.4948, 0.06783, 0.8243), (-0.4815, 0.1329, 0.8245), (-0.4601, 0.1946, 0.8248), (-0.4311, 0.2523, 0.8253), (-0.3952, 0.3055, 0.8258), (-0.3529, 0.3535, 0.8264), (-0.3049, 0.3958, 0.8272), (-0.2517, 0.4317, 0.828), (-0.194, 0.4607, 0.8288), (-0.1323, 0.4821, 0.8298), (-0.06724, 0.4954, 0.8308), (0.0005787, 0.5, 0.8318), (0.0684, 0.4954, 0.8328), (0.1335, 0.4821, 0.8338), (0.1951, 0.4607, 0.8347), (0.2529, 0.4317, 0.8356), (0.306, 0.3958, 0.8364), (0.3541, 0.3535, 0.8371), (0.3963, 0.3055, 0.8378), (0.4322, 0.2523, 0.8383), (0.4612, 0.1946, 0.8387), (0.4827, 0.1329, 0.8391), (0.496, 0.06783, 0.8393), (0.5005, 9.164e-08, 0.8393), (0.496, -0.06783, 0.8393), (0.4827, -0.1329, 0.8391), (0.4612, -0.1946, 0.8387), (0.4322, -0.2523, 0.8383), (0.3963, -0.3055, 0.8378), (0.3541, -0.3535, 0.8371), (0.306, -0.3958, 0.8364), (0.2529, -0.4317, 0.8356), (0.1951, -0.4607, 0.8347), (0.1335, -0.4821, 0.8338), (0.0684, -0.4954, 0.8328), (0.0005788, -0.5, 0.8318), (-0.06724, -0.4954, 0.8308), (-0.1323, -0.4821, 0.8298), (-0.194, -0.4607, 0.8288), (-0.2517, -0.4317, 0.828), (-0.3049, -0.3958, 0.8272), (-0.3529, -0.3535, 0.8264), (-0.3952, -0.3055, 0.8258), (-0.4311, -0.2523, 0.8253), (-0.4601, -0.1946, 0.8248), (-0.4815, -0.1329, 0.8245), (-0.4948, -0.06783, 0.8243), (-0.4946, -2.732e-08, 0.6534), (-0.4901, 0.06783, 0.6537), (-0.4768, 0.1329, 0.6544), (-0.4554, 0.1946, 0.6555), (-0.4265, 0.2523, 0.6571), (-0.3906, 0.3055, 0.659), (-0.3484, 0.3535, 0.6613), (-0.3004, 0.3958, 0.6639), (-0.2473, 0.4317, 0.6668), (-0.1897, 0.4607, 0.6699), (-0.1281, 0.4821, 0.6732), (-0.0631, 0.4954, 0.6767), (0.00463, 0.5, 0.6804), (0.07236, 0.4954, 0.6841), (0.1373, 0.4821, 0.6876), (0.1989, 0.4607, 0.6909), (0.2566, 0.4317, 0.694), (0.3097, 0.3958, 0.6969), (0.3576, 0.3535, 0.6995), (0.3998, 0.3055, 0.7018), (0.4357, 0.2523, 0.7037), (0.4647, 0.1946, 0.7053), (0.4861, 0.1329, 0.7064), (0.4993, 0.06783, 0.7072), (0.5039, 8.68e-08, 0.7074), (0.4993, -0.06783, 0.7072), (0.4861, -0.1329, 0.7064), (0.4647, -0.1946, 0.7053), (0.4357, -0.2523, 0.7037), (0.3998, -0.3055, 0.7018), (0.3576, -0.3535, 0.6995), (0.3097, -0.3958, 0.6969), (0.2566, -0.4317, 0.694), (0.1989, -0.4607, 0.6909), (0.1373, -0.4821, 0.6876), (0.07236, -0.4954, 0.6841), (0.00463, -0.5, 0.6804), (-0.0631, -0.4954, 0.6767), (-0.1281, -0.4821, 0.6732), (-0.1897, -0.4607, 0.6699), (-0.2473, -0.4317, 0.6668), (-0.3004, -0.3958, 0.6639), (-0.3484, -0.3535, 0.6613), (-0.3906, -0.3055, 0.659), (-0.4265, -0.2523, 0.6571), (-0.4554, -0.1946, 0.6555), (-0.4768, -0.1329, 0.6544), (-0.4901, -0.06783, 0.6537), (-0.4802, -3.114e-08, 0.4808), (-0.4756, 0.06783, 0.4814), (-0.4625, 0.1329, 0.4831), (-0.4412, 0.1946, 0.4859), (-0.4125, 0.2523, 0.4896), (-0.3768, 0.3055, 0.4943), (-0.3349, 0.3535, 0.4997), (-0.2873, 0.3958, 0.5059), (-0.2346, 0.4317, 0.5128), (-0.1773, 0.4607, 0.5203), (-0.1162, 0.4821, 0.5283), (-0.05164, 0.4954, 0.5367), (0.01562, 0.5, 0.5454), (0.08289, 0.4954, 0.5542), (0.1474, 0.4821, 0.5626), (0.2086, 0.4607, 0.5706), (0.2658, 0.4317, 0.5781), (0.3186, 0.3958, 0.5849), (0.3662, 0.3535, 0.5912), (0.4081, 0.3055, 0.5966), (0.4437, 0.2523, 0.6013), (0.4725, 0.1946, 0.605), (0.4937, 0.1329, 0.6078), (0.5069, 0.06783, 0.6095), (0.5114, 7.882e-08, 0.6101), (0.5069, -0.06783, 0.6095), (0.4937, -0.1329, 0.6078), (0.4725, -0.1946, 0.605), (0.4437, -0.2523, 0.6013), (0.4081, -0.3055, 0.5966), (0.3662, -0.3535, 0.5912), (0.3186, -0.3958, 0.5849), (0.2658, -0.4317, 0.5781), (0.2086, -0.4607, 0.5706), (0.1474, -0.4821, 0.5626), (0.08289, -0.4954, 0.5542), (0.01563, -0.5, 0.5454), (-0.05164, -0.4954, 0.5367), (-0.1162, -0.4821, 0.5283), (-0.1773, -0.4607, 0.5203), (-0.2346, -0.4317, 0.5128), (-0.2873, -0.3958, 0.5059), (-0.3349, -0.3535, 0.4997), (-0.3768, -0.3055, 0.4943), (-0.4125, -0.2523, 0.4896), (-0.4412, -0.1946, 0.4859), (-0.4625, -0.1329, 0.4831), (-0.4756, -0.06783, 0.4814), (-0.447, -3.899e-08, 0.3011), (-0.4426, 0.06783, 0.3022), (-0.4297, 0.1329, 0.3055), (-0.4089, 0.1946, 0.3109), (-0.3809, 0.2523, 0.3182), (-0.3461, 0.3055, 0.3272), (-0.3052, 0.3535, 0.3378), (-0.2587, 0.3958, 0.3498), (-0.2072, 0.4317, 0.3632), (-0.1513, 0.4607, 0.3777), (-0.09161, 0.4821, 0.3931), (-0.02862, 0.4954, 0.4095), (0.03704, 0.5, 0.4265), (0.1027, 0.4954, 0.4435), (0.1657, 0.4821, 0.4598), (0.2254, 0.4607, 0.4753), (0.2813, 0.4317, 0.4898), (0.3328, 0.3958, 0.5031), (0.3793, 0.3535, 0.5151), (0.4202, 0.3055, 0.5258), (0.455, 0.2523, 0.5348), (0.483, 0.1946, 0.542), (0.5038, 0.1329, 0.5474), (0.5166, 0.06783, 0.5507), (0.5211, 7.628e-08, 0.5519), (0.5166, -0.06783, 0.5507), (0.5038, -0.1329, 0.5474), (0.483, -0.1946, 0.542), (0.455, -0.2523, 0.5348), (0.4202, -0.3055, 0.5258), (0.3793, -0.3535, 0.5151), (0.3328, -0.3958, 0.5031), (0.2813, -0.4317, 0.4898), (0.2254, -0.4607, 0.4753), (0.1657, -0.4821, 0.4598), (0.1027, -0.4954, 0.4435), (0.03704, -0.5, 0.4265), (-0.02862, -0.4954, 0.4095), (-0.09161, -0.4821, 0.3931), (-0.1513, -0.4607, 0.3777), (-0.2072, -0.4317, 0.3632), (-0.2587, -0.3958, 0.3498), (-0.3052, -0.3535, 0.3378), (-0.3461, -0.3055, 0.3272), (-0.3809, -0.2523, 0.3182), (-0.4089, -0.1946, 0.3109), (-0.4297, -0.1329, 0.3055), (-0.4426, -0.06783, 0.3022), (-0.3814, -3.976e-08, 0.113), (-0.3773, 0.06783, 0.115), (-0.3652, 0.1329, 0.1205), (-0.3457, 0.1946, 0.1295), (-0.3194, 0.2523, 0.1417), (-0.2868, 0.3055, 0.1568), (-0.2485, 0.3535, 0.1746), (-0.2049, 0.3958, 0.1947), (-0.1566, 0.4317, 0.2171), (-0.1042, 0.4607, 0.2413), (-0.04826, 0.4821, 0.2673), (0.01078, 0.4954, 0.2946), (0.07234, 0.5, 0.3231), (0.1339, 0.4954, 0.3516), (0.1929, 0.4821, 0.3789), (0.2489, 0.4607, 0.4048), (0.3013, 0.4317, 0.4291), (0.3496, 0.3958, 0.4514), (0.3932, 0.3535, 0.4716), (0.4315, 0.3055, 0.4893), (0.4641, 0.2523, 0.5044), (0.4904, 0.1946, 0.5166), (0.5099, 0.1329, 0.5256), (0.5219, 0.06783, 0.5312), (0.5261, 6.801e-08, 0.5331), (0.5219, -0.06783, 0.5312), (0.5099, -0.1329, 0.5256), (0.4904, -0.1946, 0.5166), (0.4641, -0.2523, 0.5044), (0.4315, -0.3055, 0.4893), (0.3932, -0.3535, 0.4716), (0.3496, -0.3958, 0.4514), (0.3013, -0.4317, 0.4291), (0.2489, -0.4607, 0.4048), (0.1929, -0.4821, 0.3789), (0.1339, -0.4954, 0.3516), (0.07234, -0.5, 0.3231), (0.01078, -0.4954, 0.2946), (-0.04826, -0.4821, 0.2673), (-0.1042, -0.4607, 0.2413), (-0.1566, -0.4317, 0.2171), (-0.2049, -0.3958, 0.1947), (-0.2485, -0.3535, 0.1746), (-0.2868, -0.3055, 0.1568), (-0.3194, -0.2523, 0.1417), (-0.3457, -0.1946, 0.1295), (-0.3652, -0.1329, 0.1205), (-0.3773, -0.06783, 0.115), (-0.2695, -4.787e-08, -0.07239), (-0.2659, 0.06783, -0.06958), (-0.2554, 0.1329, -0.06141), (-0.2385, 0.1946, -0.04824), (-0.2156, 0.2523, -0.03043), (-0.1873, 0.3055, -0.008357), (-0.1539, 0.3535, 0.01762), (-0.116, 0.3958, 0.04712), (-0.07407, 0.4317, 0.0798), (-0.02852, 0.4607, 0.1153), (0.02015, 0.4821, 0.1532), (0.07148, 0.4954, 0.1932), (0.125, 0.5, 0.2348), (0.1785, 0.4954, 0.2765), (0.2298, 0.4821, 0.3165), (0.2785, 0.4607, 0.3544), (0.3241, 0.4317, 0.3899), (0.366, 0.3958, 0.4225), (0.4039, 0.3535, 0.4521), (0.4373, 0.3055, 0.478), (0.4656, 0.2523, 0.5001), (0.4885, 0.1946, 0.5179), (0.5054, 0.1329, 0.5311), (0.5159, 0.06783, 0.5392), (0.5195, 6.84e-08, 0.5421), (0.5159, -0.06783, 0.5393), (0.5054, -0.1329, 0.5311), (0.4885, -0.1946, 0.5179), (0.4656, -0.2523, 0.5001), (0.4373, -0.3055, 0.478), (0.4039, -0.3535, 0.4521), (0.366, -0.3958, 0.4225), (0.3241, -0.4317, 0.3899), (0.2785, -0.4607, 0.3544), (0.2298, -0.4821, 0.3165), (0.1785, -0.4954, 0.2765), (0.125, -0.5, 0.2348), (0.07148, -0.4954, 0.1932), (0.02015, -0.4821, 0.1532), (-0.02852, -0.4607, 0.1153), (-0.07407, -0.4317, 0.0798), (-0.116, -0.3958, 0.04712), (-0.1539, -0.3535, 0.01762), (-0.1873, -0.3055, -0.008357), (-0.2156, -0.2523, -0.03043), (-0.2385, -0.1946, -0.04824), (-0.2554, -0.1329, -0.06141), (-0.2659, -0.06783, -0.06958), (-0.11, -5.485e-08, -0.2322), (-0.1072, 0.06783, -0.2286), (-0.09898, 0.1329, -0.2181), (-0.08575, 0.1946, -0.2012), (-0.06787, 0.2523, -0.1784), (-0.0457, 0.3055, -0.1502), (-0.01962, 0.3535, -0.1169), (0.01, 0.3958, -0.0791), (0.04281, 0.4317, -0.03725), (0.07844, 0.4607, 0.008188), (0.1165, 0.4821, 0.05674), (0.1566, 0.4954, 0.1079), (0.1985, 0.5, 0.1613), (0.2403, 0.4954, 0.2147), (0.2805, 0.4821, 0.2659), (0.3186, 0.4607, 0.3145), (0.3542, 0.4317, 0.3599), (0.387, 0.3958, 0.4017), (0.4166, 0.3535, 0.4395), (0.4427, 0.3055, 0.4728), (0.4649, 0.2523, 0.5011), (0.4827, 0.1946, 0.5239), (0.496, 0.1329, 0.5408), (0.5042, 0.06783, 0.5512), (0.507, 6.896e-08, 0.5548), (0.5042, -0.06783, 0.5512), (0.496, -0.1329, 0.5408), (0.4827, -0.1946, 0.5239), (0.4649, -0.2523, 0.5011), (0.4427, -0.3055, 0.4728), (0.4166, -0.3535, 0.4395), (0.387, -0.3958, 0.4017), (0.3542, -0.4317, 0.3599), (0.3186, -0.4607, 0.3145), (0.2805, -0.4821, 0.2659), (0.2403, -0.4954, 0.2147), (0.1985, -0.5, 0.1613), (0.1566, -0.4954, 0.1079), (0.1165, -0.4821, 0.05674), (0.07844, -0.4607, 0.008188), (0.04281, -0.4317, -0.03725), (0.01001, -0.3958, -0.0791), (-0.01962, -0.3535, -0.1169), (-0.0457, -0.3055, -0.1502), (-0.06787, -0.2523, -0.1784), (-0.08575, -0.1946, -0.2012), (-0.09898, -0.1329, -0.2181), (-0.1072, -0.06783, -0.2286), (0.08093, -4.506e-08, -0.3491), (0.0829, 0.06783, -0.345), (0.08863, 0.1329, -0.333), (0.09786, 0.1946, -0.3136), (0.1103, 0.2523, -0.2875), (0.1258, 0.3055, -0.2551), (0.144, 0.3535, -0.2169), (0.1647, 0.3958, -0.1736), (0.1876, 0.4317, -0.1256), (0.2125, 0.4607, -0.07349), (0.2391, 0.4821, -0.01781), (0.2671, 0.4954, 0.04091), (0.2963, 0.5, 0.1021), (0.3255, 0.4954, 0.1633), (0.3535, 0.4821, 0.2221), (0.3801, 0.4607, 0.2777), (0.405, 0.4317, 0.3298), (0.4279, 0.3958, 0.3778), (0.4486, 0.3535, 0.4212), (0.4668, 0.3055, 0.4593), (0.4822, 0.2523, 0.4917), (0.4947, 0.1946, 0.5179), (0.504, 0.1329, 0.5372), (0.5097, 0.06783, 0.5492), (0.5117, 5.399e-08, 0.5534), (0.5097, -0.06783, 0.5492), (0.504, -0.1329, 0.5372), (0.4947, -0.1946, 0.5179), (0.4822, -0.2523, 0.4917), (0.4668, -0.3055, 0.4593), (0.4486, -0.3535, 0.4212), (0.4279, -0.3958, 0.3778), (0.405, -0.4317, 0.3298), (0.3801, -0.4607, 0.2777), (0.3535, -0.4821, 0.2221), (0.3255, -0.4954, 0.1633), (0.2963, -0.5, 0.1021), (0.2671, -0.4954, 0.04091), (0.2391, -0.4821, -0.01781), (0.2125, -0.4607, -0.07349), (0.1876, -0.4317, -0.1256), (0.1647, -0.3958, -0.1736), (0.144, -0.3535, -0.2169), (0.1258, -0.3055, -0.2551), (0.1103, -0.2523, -0.2875), (0.09786, -0.1946, -0.3136), (0.08863, -0.1329, -0.333), (0.0829, -0.06783, -0.345), (0.2869, -4.836e-08, -0.4246), (0.2882, 0.06783, -0.4202), (0.2917, 0.1329, -0.4074), (0.2975, 0.1946, -0.3868), (0.3053, 0.2523, -0.3589), (0.315, 0.3055, -0.3243), (0.3265, 0.3535, -0.2836), (0.3394, 0.3958, -0.2373), (0.3538, 0.4317, -0.1861), (0.3694, 0.4607, -0.1306), (0.386, 0.4821, -0.07115), (0.4036, 0.4954, -0.0085), (0.4219, 0.5, 0.05681), (0.4402, 0.4954, 0.1221), (0.4577, 0.4821, 0.1848), (0.4744, 0.4607, 0.2442), (0.49, 0.4317, 0.2998), (0.5043, 0.3958, 0.351), (0.5173, 0.3535, 0.3972), (0.5287, 0.3055, 0.4379), (0.5384, 0.2523, 0.4725), (0.5462, 0.1946, 0.5004), (0.552, 0.1329, 0.5211), (0.5556, 0.06783, 0.5339), (0.5568, 5.333e-08, 0.5383), (0.5556, -0.06783, 0.5339), (0.552, -0.1329, 0.5211), (0.5462, -0.1946, 0.5004), (0.5384, -0.2523, 0.4725), (0.5287, -0.3055, 0.4379), (0.5173, -0.3535, 0.3972), (0.5043, -0.3958, 0.351), (0.49, -0.4317, 0.2998), (0.4744, -0.4607, 0.2442), (0.4577, -0.4821, 0.1848), (0.4402, -0.4954, 0.1221), (0.4219, -0.5, 0.05681), (0.4036, -0.4954, -0.0085), (0.386, -0.4821, -0.07115), (0.3694, -0.4607, -0.1306), (0.3538, -0.4317, -0.1861), (0.3394, -0.3958, -0.2373), (0.3265, -0.3535, -0.2836), (0.315, -0.3055, -0.3243), (0.3053, -0.2523, -0.3589), (0.2975, -0.1946, -0.3868), (0.2917, -0.1329, -0.4074), (0.2882, -0.06783, -0.4202), (0.5044, -5.032e-08, -0.4695), (0.5051, 0.06783, -0.465), (0.5071, 0.1329, -0.4518), (0.5103, 0.1946, -0.4306), (0.5146, 0.2523, -0.402), (0.5199, 0.3055, -0.3664), (0.5262, 0.3535, -0.3246), (0.5333, 0.3958, -0.2771), (0.5412, 0.4317, -0.2246), (0.5498, 0.4607, -0.1675), (0.559, 0.4821, -0.1064), (0.5686, 0.4954, -0.04211), (0.5787, 0.5, 0.02497), (0.5888, 0.4954, 0.09205), (0.5984, 0.4821, 0.1564), (0.6076, 0.4607, 0.2174), (0.6162, 0.4317, 0.2745), (0.6241, 0.3958, 0.3271), (0.6312, 0.3535, 0.3746), (0.6375, 0.3055, 0.4164), (0.6428, 0.2523, 0.4519), (0.6471, 0.1946, 0.4806), (0.6503, 0.1329, 0.5018), (0.6523, 0.06783, 0.5149), (0.653, 5.251e-08, 0.5194), (0.6523, -0.06783, 0.5149), (0.6503, -0.1329, 0.5018), (0.6471, -0.1946, 0.4806), (0.6428, -0.2523, 0.4519), (0.6375, -0.3055, 0.4164), (0.6312, -0.3535, 0.3746), (0.6241, -0.3958, 0.3271), (0.6162, -0.4317, 0.2745), (0.6076, -0.4607, 0.2174), (0.5984, -0.4821, 0.1564), (0.5888, -0.4954, 0.09205), (0.5787, -0.5, 0.02497), (0.5686, -0.4954, -0.04211), (0.559, -0.4821, -0.1064), (0.5498, -0.4607, -0.1675), (0.5412, -0.4317, -0.2246), (0.5333, -0.3958, -0.2771), (0.5262, -0.3535, -0.3246), (0.5199, -0.3055, -0.3664), (0.5146, -0.2523, -0.402), (0.5103, -0.1946, -0.4306), (0.5071, -0.1329, -0.4518), (0.5051, -0.06783, -0.465), (0.7391, -5.135e-08, -0.4929), (0.7394, 0.06783, -0.4883), (0.7402, 0.1329, -0.475), (0.7416, 0.1946, -0.4536), (0.7434, 0.2523, -0.4247), (0.7456, 0.3055, -0.3889), (0.7482, 0.3535, -0.3467), (0.7512, 0.3958, -0.2987), (0.7545, 0.4317, -0.2457), (0.7581, 0.4607, -0.188), (0.762, 0.4821, -0.1265), (0.766, 0.4954, -0.06153), (0.7703, 0.5, 0.006172), (0.7745, 0.4954, 0.07387), (0.7785, 0.4821, 0.1388), (0.7824, 0.4607, 0.2004), (0.786, 0.4317, 0.258), (0.7893, 0.3958, 0.3111), (0.7923, 0.3535, 0.359), (0.7949, 0.3055, 0.4012), (0.7971, 0.2523, 0.4371), (0.799, 0.1946, 0.466), (0.8003, 0.1329, 0.4874), (0.8011, 0.06783, 0.5006), (0.8014, 5.189e-08, 0.5052), (0.8011, -0.06783, 0.5006), (0.8003, -0.1329, 0.4874), (0.799, -0.1946, 0.466), (0.7971, -0.2523, 0.4371), (0.7949, -0.3055, 0.4012), (0.7923, -0.3535, 0.359), (0.7893, -0.3958, 0.3111), (0.786, -0.4317, 0.258), (0.7824, -0.4607, 0.2004), (0.7785, -0.4821, 0.1388), (0.7745, -0.4954, 0.07387), (0.7703, -0.5, 0.006172), (0.766, -0.4954, -0.06153), (0.762, -0.4821, -0.1265), (0.7581, -0.4607, -0.188), (0.7545, -0.4317, -0.2457), (0.7512, -0.3958, -0.2987), (0.7482, -0.3535, -0.3467), (0.7456, -0.3055, -0.3889), (0.7434, -0.2523, -0.4247), (0.7416, -0.1946, -0.4536), (0.7402, -0.1329, -0.475), (0.7394, -0.06783, -0.4883), (1.0, -2.931e-08, -0.5), (1.0, 0.06783, -0.4954), (1.0, 0.1329, -0.4821), (1.0, 0.1946, -0.4607), (1.0, 0.2523, -0.4317), (1.0, 0.3055, -0.3958), (1.0, 0.3535, -0.3535), (1.0, 0.3958, -0.3055), (1.0, 0.4317, -0.2523), (1.0, 0.4607, -0.1946), (1.0, 0.4821, -0.1329), (1.0, 0.4954, -0.06783), (1.0, 0.5, -3.676e-08), (1.0, 0.4954, 0.06783), (1.0, 0.4821, 0.1329), (1.0, 0.4607, 0.1946), (1.0, 0.4317, 0.2523), (1.0, 0.3958, 0.3055), (1.0, 0.3535, 0.3535), (1.0, 0.3055, 0.3958), (1.0, 0.2523, 0.4317), (1.0, 0.1946, 0.4607), (1.0, 0.1329, 0.4821), (1.0, 0.06783, 0.4954), (1.0, 2.931e-08, 0.5), (1.0, -0.06783, 0.4954), (1.0, -0.1329, 0.4821), (1.0, -0.1946, 0.4607), (1.0, -0.2523, 0.4317), (1.0, -0.3055, 0.3958), (1.0, -0.3535, 0.3535), (1.0, -0.3958, 0.3055), (1.0, -0.4317, 0.2523), (1.0, -0.4607, 0.1946), (1.0, -0.4821, 0.1329), (1.0, -0.4954, 0.06783), (1.0, -0.5, 3.676e-08), (1.0, -0.4954, -0.06783), (1.0, -0.4821, -0.1329), (1.0, -0.4607, -0.1946), (1.0, -0.4317, -0.2523), (1.0, -0.3958, -0.3055), (1.0, -0.3535, -0.3535), (1.0, -0.3055, -0.3958), (1.0, -0.2523, -0.4317), (1.0, -0.1946, -0.4607), (1.0, -0.1329, -0.4821), (1.0, -0.06783, -0.4954), (1.0, 0.2523, 0.4317), (1.0, 0.1946, 0.4607), (0.4904, 0.1946, 0.5166), (0.5099, 0.1329, 0.5256), (0.4904, -0.1946, 0.5166), (0.4885, -0.1946, 0.5179), (1.0, 0.2523, -0.4317), (1.0, 0.3055, -0.3958), (0.1329, -0.4821, 1.0), (0.06783, -0.4954, 1.0), (0.4827, -0.1946, 0.5239), (0.4649, -0.2523, 0.5011), (0.4317, -0.2523, 1.0), (0.3958, -0.3055, 1.0), (1.0, -0.4954, -0.06783), (1.0, -0.4821, -0.1329), (1.0, 0.4607, -0.1946), (1.0, 0.4821, -0.1329), (0.4656, 0.2523, 0.5001), (0.4656, 0.2523, 0.5001), (0.4885, 0.1946, 0.5179), (-0.1946, 0.4607, 1.0), (-0.1329, 0.4821, 1.0), (-0.4607, -0.1946, 1.0), (-0.4821, -0.1329, 1.0), (1.0, -0.5, 3.676e-08), (1.0, 0.1329, 0.4821), (1.0, 0.06783, 0.4954), (0.5099, -0.1329, 0.5256), (0.4656, -0.2523, 0.5001), (0.4656, -0.2523, 0.5001), (0.4954, -0.06783, 1.0), (0.4821, -0.1329, 1.0), (0.1329, 0.4821, 1.0), (0.1946, 0.4607, 1.0), (1.0, 0.3535, 0.3535), (1.0, 0.3055, 0.3958), (1.0, -0.4954, 0.06783), (1.0, 0.1329, -0.4821), (1.0, 0.1946, -0.4607), (1.0, 2.931e-08, 0.5), (0.2523, -0.4317, 1.0), (0.1946, -0.4607, 1.0), (0.5042, -0.06783, 0.5512), (0.496, -0.1329, 0.5408), (0.3535, -0.3535, 1.0), (0.3055, -0.3958, 1.0), (-0.3055, 0.3958, 1.0), (-0.2523, 0.4317, 1.0), (-0.4954, -0.06783, 1.0), (0.4954, 0.06783, 1.0), (0.5, 9.87e-08, 1.0), (1.0, -0.4607, -0.1946), (1.0, 0.4317, -0.2523), (1.0, -0.4607, 0.1946), (1.0, -0.4821, 0.1329), (1.0, -0.06783, 0.4954), (1.0, -0.1329, 0.4821), (0.5219, -0.06783, 0.5312), (1.0, 0.4954, 0.06783), (1.0, 0.4821, 0.1329), (0.06783, 0.4954, 1.0), (1.0, -0.4317, -0.2523), (1.0, -0.3958, -0.3055), (1.0, 0.4607, 0.1946), (5.499e-08, -0.5, 1.0), (-0.06783, -0.4954, 1.0), (0.4649, 0.2523, 0.5011), (0.4827, 0.1946, 0.5239), (0.496, 0.1329, 0.5408), (-0.4821, 0.1329, 1.0), (-0.4607, 0.1946, 1.0), (0.5219, 0.06783, 0.5312), (0.5261, 6.801e-08, 0.5331), (0.3535, 0.3535, 1.0), (0.3958, 0.3055, 1.0), (-0.3958, -0.3055, 1.0), (-0.4317, -0.2523, 1.0), (1.0, 0.4317, 0.2523), (-0.4317, 0.2523, 1.0), (0.4317, 0.2523, 1.0), (1.0, 0.5, -3.676e-08), (-0.3535, -0.3535, 1.0), (-0.3958, 0.3055, 1.0), (-0.5, -1.128e-08, 1.0), (0.4607, 0.1946, 1.0), (1.0, -0.3055, 0.3958), (1.0, -0.3535, 0.3535), (1.0, -0.1946, -0.4607), (1.0, -0.1329, -0.4821), (1.0, 0.3958, 0.3055), (1.0, -0.3958, 0.3055), (-0.1329, -0.4821, 1.0), (1.0, 0.06783, -0.4954), (-0.4954, 0.06783, 1.0), (0.5042, 0.06783, 0.5512), (0.3055, 0.3958, 1.0), (1.0, -0.2523, -0.4317), (1.0, 0.4954, -0.06783), (-0.3535, 0.3535, 1.0), (1.0, -0.4317, 0.2523), (-0.2523, -0.4317, 1.0), (-0.3055, -0.3958, 1.0), (0.4821, 0.1329, 1.0), (1.0, -2.931e-08, -0.5), (1.0, -0.06783, -0.4954), (1.0, -0.3055, -0.3958), (-0.1946, -0.4607, 1.0), (1.0, -0.2523, 0.4317), (0.507, 6.896e-08, 0.5548), (0.2523, 0.4317, 1.0), (1.0, -0.3535, -0.3535), (1.0, -0.1946, 0.4607), (1.0, 0.3535, -0.3535), (1.0, 0.3958, -0.3055), (-0.06783, 0.4954, 1.0), (0.4607, -0.1946, 1.0), (-5.499e-08, 0.5, 1.0)], [], [(673, 8, 1), (49, 48, 1), (48, 47, 1), (708, 43, 1), (687, 14, 1), (14, 13, 1), (36, 35, 1), (710, 49, 1), (31, 30, 1), (7, 705, 1), (34, 672, 1), (27, 26, 1), (12, 647, 1), (19, 736, 1), (711, 706, 1), (736, 17, 1), (705, 697, 1), (727, 41, 1), (729, 711, 1), (706, 701, 1), (39, 38, 1), (16, 687, 1), (26, 25, 1), (701, 20, 1), (35, 34, 1), (45, 708, 1), (13, 12, 1), (720, 710, 1), (4, 720, 1), (8, 7, 1), (32, 31, 1), (647, 10, 1), (28, 27, 1), (40, 39, 1), (672, 32, 1), (30, 29, 1), (47, 703, 1), (697, 4, 1), (703, 45, 1), (41, 40, 1), (635, 36, 1), (38, 635, 1), (29, 28, 1), (20, 19, 1), (17, 16, 1), (10, 673, 1), (2, 50, 97, 675), (3, 51, 50, 2), (696, 52, 51, 3), (5, 53, 52, 696), (6, 54, 53, 5), (709, 55, 54, 6), (725, 56, 55, 709), (9, 57, 56, 725), (674, 58, 57, 9), (11, 59, 58, 674), (648, 60, 59, 11), (741, 61, 60, 648), (743, 62, 61, 741), (15, 63, 62, 743), (659, 64, 63, 15), (660, 65, 64, 659), (18, 66, 65, 660), (722, 67, 66, 18), (700, 68, 67, 722), (21, 69, 68, 700), (22, 70, 69, 21), (23, 71, 70, 22), (24, 72, 71, 23), (676, 73, 72, 24), (677, 74, 73, 676), (657, 75, 74, 677), (658, 76, 75, 657), (742, 77, 76, 658), (638, 78, 77, 742), (639, 79, 78, 638), (671, 80, 79, 639), (33, 81, 80, 671), (667, 82, 81, 33), (668, 83, 82, 667), (634, 84, 83, 668), (37, 85, 84, 634), (691, 86, 85, 37), (692, 87, 86, 691), (718, 88, 87, 692), (733, 89, 88, 718), (42, 90, 89, 733), (728, 91, 90, 42), (44, 92, 91, 728), (702, 93, 92, 44), (46, 94, 93, 702), (649, 95, 94, 46), (650, 96, 95, 649), (675, 97, 96, 650), (50, 98, 145, 97), (51, 99, 98, 50), (52, 100, 99, 51), (53, 101, 100, 52), (54, 102, 101, 53), (55, 103, 102, 54), (56, 104, 103, 55), (57, 105, 104, 56), (58, 106, 105, 57), (59, 107, 106, 58), (60, 108, 107, 59), (61, 109, 108, 60), (62, 110, 109, 61), (63, 111, 110, 62), (64, 112, 111, 63), (65, 113, 112, 64), (66, 114, 113, 65), (67, 115, 114, 66), (68, 116, 115, 67), (69, 117, 116, 68), (70, 118, 117, 69), (71, 119, 118, 70), (72, 120, 119, 71), (73, 121, 120, 72), (74, 122, 121, 73), (75, 123, 122, 74), (76, 124, 123, 75), (77, 125, 124, 76), (78, 126, 125, 77), (79, 127, 126, 78), (80, 128, 127, 79), (81, 129, 128, 80), (82, 130, 129, 81), (83, 131, 130, 82), (84, 132, 131, 83), (85, 133, 132, 84), (86, 134, 133, 85), (87, 135, 134, 86), (88, 136, 135, 87), (89, 137, 136, 88), (90, 138, 137, 89), (91, 139, 138, 90), (92, 140, 139, 91), (93, 141, 140, 92), (94, 142, 141, 93), (95, 143, 142, 94), (96, 144, 143, 95), (97, 145, 144, 96), (98, 146, 193, 145), (99, 147, 146, 98), (100, 148, 147, 99), (101, 149, 148, 100), (102, 150, 149, 101), (103, 151, 150, 102), (104, 152, 151, 103), (105, 153, 152, 104), (106, 154, 153, 105), (107, 155, 154, 106), (108, 156, 155, 107), (109, 157, 156, 108), (110, 158, 157, 109), (111, 159, 158, 110), (112, 160, 159, 111), (113, 161, 160, 112), (114, 162, 161, 113), (115, 163, 162, 114), (116, 164, 163, 115), (117, 165, 164, 116), (118, 166, 165, 117), (119, 167, 166, 118), (120, 168, 167, 119), (121, 169, 168, 120), (122, 170, 169, 121), (123, 171, 170, 122), (124, 172, 171, 123), (125, 173, 172, 124), (126, 174, 173, 125), (127, 175, 174, 126), (128, 176, 175, 127), (129, 177, 176, 128), (130, 178, 177, 129), (131, 179, 178, 130), (132, 180, 179, 131), (133, 181, 180, 132), (134, 182, 181, 133), (135, 183, 182, 134), (136, 184, 183, 135), (137, 185, 184, 136), (138, 186, 185, 137), (139, 187, 186, 138), (140, 188, 187, 139), (141, 189, 188, 140), (142, 190, 189, 141), (143, 191, 190, 142), (144, 192, 191, 143), (145, 193, 192, 144), (146, 194, 241, 193), (147, 195, 194, 146), (148, 196, 195, 147), (149, 197, 196, 148), (150, 198, 197, 149), (151, 199, 198, 150), (152, 200, 199, 151), (153, 201, 200, 152), (154, 202, 201, 153), (155, 203, 202, 154), (156, 204, 203, 155), (157, 205, 204, 156), (158, 206, 205, 157), (159, 207, 206, 158), (160, 208, 207, 159), (161, 209, 208, 160), (162, 210, 209, 161), (163, 211, 210, 162), (164, 212, 211, 163), (165, 213, 212, 164), (166, 214, 213, 165), (167, 215, 214, 166), (168, 216, 215, 167), (169, 217, 216, 168), (170, 218, 217, 169), (171, 219, 218, 170), (172, 220, 219, 171), (173, 221, 220, 172), (174, 222, 221, 173), (175, 223, 222, 174), (176, 224, 223, 175), (177, 225, 224, 176), (178, 226, 225, 177), (179, 227, 226, 178), (180, 228, 227, 179), (181, 229, 228, 180), (182, 230, 229, 181), (183, 231, 230, 182), (184, 232, 231, 183), (185, 233, 232, 184), (186, 234, 233, 185), (187, 235, 234, 186), (188, 236, 235, 187), (189, 237, 236, 188), (190, 238, 237, 189), (191, 239, 238, 190), (192, 240, 239, 191), (193, 241, 240, 192), (194, 242, 289, 241), (195, 243, 242, 194), (196, 244, 243, 195), (197, 245, 244, 196), (198, 246, 245, 197), (199, 247, 246, 198), (200, 248, 247, 199), (201, 249, 248, 200), (202, 250, 249, 201), (203, 251, 250, 202), (204, 252, 251, 203), (205, 253, 252, 204), (206, 254, 253, 205), (207, 255, 254, 206), (208, 256, 255, 207), (209, 257, 256, 208), (210, 258, 257, 209), (211, 259, 258, 210), (212, 260, 259, 211), (213, 261, 260, 212), (214, 262, 261, 213), (215, 263, 262, 214), (216, 264, 263, 215), (217, 698, 264, 216), (218, 699, 698, 217), (219, 684, 699, 218), (220, 268, 684, 219), (221, 630, 268, 220), (222, 270, 630, 221), (223, 271, 270, 222), (224, 272, 271, 223), (225, 273, 272, 224), (226, 274, 273, 225), (227, 275, 274, 226), (228, 276, 275, 227), (229, 277, 276, 228), (230, 278, 277, 229), (231, 279, 278, 230), (232, 280, 279, 231), (233, 281, 280, 232), (234, 282, 281, 233), (235, 283, 282, 234), (236, 284, 283, 235), (237, 285, 284, 236), (238, 286, 285, 237), (239, 287, 286, 238), (240, 288, 287, 239), (241, 289, 288, 240), (242, 290, 337, 289), (243, 291, 290, 242), (244, 292, 291, 243), (245, 293, 292, 244), (246, 294, 293, 245), (247, 295, 294, 246), (248, 296, 295, 247), (249, 297, 296, 248), (250, 298, 297, 249), (251, 299, 298, 250), (252, 300, 299, 251), (253, 301, 300, 252), (254, 302, 301, 253), (255, 303, 302, 254), (256, 304, 303, 255), (257, 305, 304, 256), (258, 306, 305, 257), (259, 307, 306, 258), (260, 308, 307, 259), (261, 309, 308, 260), (262, 644, 309, 261), (263, 311, 310, 262), (629, 312, 646, 628), (265, 313, 312, 629), (266, 314, 313, 265), (267, 315, 314, 266), (654, 316, 315, 267), (269, 317, 316, 654), (270, 318, 631, 630), (271, 319, 655, 270), (272, 320, 319, 271), (273, 321, 320, 272), (274, 322, 321, 273), (275, 323, 322, 274), (276, 324, 323, 275), (277, 325, 324, 276), (278, 326, 325, 277), (279, 327, 326, 278), (280, 328, 327, 279), (281, 329, 328, 280), (282, 330, 329, 281), (283, 331, 330, 282), (284, 332, 331, 283), (285, 333, 332, 284), (286, 334, 333, 285), (287, 335, 334, 286), (288, 336, 335, 287), (289, 337, 336, 288), (290, 338, 385, 337), (291, 339, 338, 290), (292, 340, 339, 291), (293, 341, 340, 292), (294, 342, 341, 293), (295, 343, 342, 294), (296, 344, 343, 295), (297, 345, 344, 296), (298, 346, 345, 297), (299, 347, 346, 298), (300, 348, 347, 299), (301, 349, 348, 300), (302, 350, 349, 301), (303, 351, 350, 302), (304, 352, 351, 303), (305, 353, 352, 304), (306, 354, 353, 305), (307, 355, 354, 306), (308, 356, 355, 307), (309, 357, 356, 308), (644, 358, 357, 309), (646, 694, 693, 645), (312, 695, 694, 646), (313, 721, 695, 312), (314, 362, 721, 313), (315, 363, 362, 314), (316, 364, 363, 315), (317, 365, 364, 316), (656, 637, 365, 317), (319, 367, 366, 655), (320, 368, 367, 319), (321, 369, 368, 320), (322, 370, 369, 321), (323, 371, 370, 322), (324, 372, 371, 323), (325, 373, 372, 324), (326, 374, 373, 325), (327, 375, 374, 326), (328, 376, 375, 327), (329, 377, 376, 328), (330, 378, 377, 329), (331, 379, 378, 330), (332, 380, 379, 331), (333, 381, 380, 332), (334, 382, 381, 333), (335, 383, 382, 334), (336, 384, 383, 335), (337, 385, 384, 336), (338, 386, 433, 385), (339, 387, 386, 338), (340, 388, 387, 339), (341, 389, 388, 340), (342, 390, 389, 341), (343, 391, 390, 342), (344, 392, 391, 343), (345, 393, 392, 344), (346, 394, 393, 345), (347, 395, 394, 346), (348, 396, 395, 347), (349, 397, 396, 348), (350, 398, 397, 349), (351, 399, 398, 350), (352, 400, 399, 351), (353, 401, 400, 352), (354, 402, 401, 353), (355, 403, 402, 354), (356, 404, 403, 355), (357, 405, 404, 356), (358, 406, 405, 357), (359, 407, 406, 358), (360, 408, 407, 359), (361, 409, 408, 360), (735, 410, 409, 361), (669, 411, 410, 735), (670, 412, 411, 669), (636, 413, 412, 670), (366, 414, 413, 636), (367, 415, 414, 366), (368, 416, 415, 367), (369, 417, 416, 368), (370, 418, 417, 369), (371, 419, 418, 370), (372, 420, 419, 371), (373, 421, 420, 372), (374, 422, 421, 373), (375, 423, 422, 374), (376, 424, 423, 375), (377, 425, 424, 376), (378, 426, 425, 377), (379, 427, 426, 378), (380, 428, 427, 379), (381, 429, 428, 380), (382, 430, 429, 381), (383, 431, 430, 382), (384, 432, 431, 383), (385, 433, 432, 384), (386, 434, 481, 433), (387, 435, 434, 386), (388, 436, 435, 387), (389, 437, 436, 388), (390, 438, 437, 389), (391, 439, 438, 390), (392, 440, 439, 391), (393, 441, 440, 392), (394, 442, 441, 393), (395, 443, 442, 394), (396, 444, 443, 395), (397, 445, 444, 396), (398, 446, 445, 397), (399, 447, 446, 398), (400, 448, 447, 399), (401, 449, 448, 400), (402, 450, 449, 401), (403, 451, 450, 402), (404, 452, 451, 403), (405, 453, 452, 404), (406, 454, 453, 405), (407, 455, 454, 406), (408, 456, 455, 407), (409, 457, 456, 408), (410, 458, 457, 409), (411, 459, 458, 410), (412, 460, 459, 411), (413, 461, 460, 412), (414, 462, 461, 413), (415, 463, 462, 414), (416, 464, 463, 415), (417, 465, 464, 416), (418, 466, 465, 417), (419, 467, 466, 418), (420, 468, 467, 419), (421, 469, 468, 420), (422, 470, 469, 421), (423, 471, 470, 422), (424, 472, 471, 423), (425, 473, 472, 424), (426, 474, 473, 425), (427, 475, 474, 426), (428, 476, 475, 427), (429, 477, 476, 428), (430, 478, 477, 429), (431, 479, 478, 430), (432, 480, 479, 431), (433, 481, 480, 432), (434, 482, 529, 481), (435, 483, 482, 434), (436, 484, 483, 435), (437, 485, 484, 436), (438, 486, 485, 437), (439, 487, 486, 438), (440, 488, 487, 439), (441, 489, 488, 440), (442, 490, 489, 441), (443, 491, 490, 442), (444, 492, 491, 443), (445, 493, 492, 444), (446, 494, 493, 445), (447, 495, 494, 446), (448, 496, 495, 447), (449, 497, 496, 448), (450, 498, 497, 449), (451, 499, 498, 450), (452, 500, 499, 451), (453, 501, 500, 452), (454, 502, 501, 453), (455, 503, 502, 454), (456, 504, 503, 455), (457, 505, 504, 456), (458, 506, 505, 457), (459, 507, 506, 458), (460, 508, 507, 459), (461, 509, 508, 460), (462, 510, 509, 461), (463, 511, 510, 462), (464, 512, 511, 463), (465, 513, 512, 464), (466, 514, 513, 465), (467, 515, 514, 466), (468, 516, 515, 467), (469, 517, 516, 468), (470, 518, 517, 469), (471, 519, 518, 470), (472, 520, 519, 471), (473, 521, 520, 472), (474, 522, 521, 473), (475, 523, 522, 474), (476, 524, 523, 475), (477, 525, 524, 476), (478, 526, 525, 477), (479, 527, 526, 478), (480, 528, 527, 479), (481, 529, 528, 480), (482, 530, 577, 529), (483, 531, 530, 482), (484, 532, 531, 483), (485, 533, 532, 484), (486, 534, 533, 485), (487, 535, 534, 486), (488, 536, 535, 487), (489, 537, 536, 488), (490, 538, 537, 489), (491, 539, 538, 490), (492, 540, 539, 491), (493, 541, 540, 492), (494, 542, 541, 493), (495, 543, 542, 494), (496, 544, 543, 495), (497, 545, 544, 496), (498, 546, 545, 497), (499, 547, 546, 498), (500, 548, 547, 499), (501, 549, 548, 500), (502, 550, 549, 501), (503, 551, 550, 502), (504, 552, 551, 503), (505, 553, 552, 504), (506, 554, 553, 505), (507, 555, 554, 506), (508, 556, 555, 507), (509, 557, 556, 508), (510, 558, 557, 509), (511, 559, 558, 510), (512, 560, 559, 511), (513, 561, 560, 512), (514, 562, 561, 513), (515, 563, 562, 514), (516, 564, 563, 515), (517, 565, 564, 516), (518, 566, 565, 517), (519, 567, 566, 518), (520, 568, 567, 519), (521, 569, 568, 520), (522, 570, 569, 521), (523, 571, 570, 522), (524, 572, 571, 523), (525, 573, 572, 524), (526, 574, 573, 525), (527, 575, 574, 526), (528, 576, 575, 527), (529, 577, 576, 528), (530, 578, 731, 577), (531, 579, 578, 530), (532, 580, 579, 531), (533, 581, 580, 532), (534, 582, 581, 533), (535, 583, 582, 534), (536, 584, 583, 535), (537, 585, 584, 536), (538, 586, 585, 537), (539, 587, 586, 538), (540, 588, 587, 539), (541, 589, 588, 540), (542, 590, 589, 541), (543, 591, 590, 542), (544, 592, 591, 543), (545, 593, 592, 544), (546, 594, 593, 545), (547, 595, 594, 546), (548, 596, 595, 547), (549, 597, 596, 548), (550, 598, 597, 549), (551, 599, 598, 550), (552, 600, 599, 551), (553, 601, 600, 552), (554, 602, 601, 553), (555, 603, 602, 554), (556, 604, 603, 555), (557, 605, 604, 556), (558, 606, 605, 557), (559, 607, 606, 558), (560, 608, 607, 559), (561, 609, 608, 560), (562, 610, 609, 561), (563, 611, 610, 562), (564, 612, 611, 563), (565, 613, 612, 564), (566, 614, 613, 565), (567, 615, 614, 566), (568, 616, 615, 567), (569, 617, 616, 568), (570, 618, 617, 569), (571, 619, 618, 570), (572, 620, 619, 571), (573, 621, 620, 572), (574, 622, 621, 573), (575, 623, 622, 574), (576, 624, 623, 575), (577, 731, 624, 576), (642, 643, 0), (726, 680, 0), (664, 665, 0), (682, 683, 0), (633, 739, 0), (678, 688, 0), (730, 719, 0), (627, 652, 0), (666, 682, 0), (653, 666, 0), (683, 738, 0), (681, 663, 0), (680, 681, 0), (685, 686, 0), (643, 724, 0), (714, 715, 0), (712, 713, 0), (686, 690, 0), (690, 704, 0), (689, 737, 0), (734, 712, 0), (665, 632, 0), (713, 717, 0), (723, 714, 0), (707, 685, 0), (732, 723, 0), (640, 641, 0), (625, 730, 0), (626, 627, 0), (738, 734, 0), (740, 679, 0), (661, 662, 0), (717, 726, 0), (632, 633, 0), (662, 626, 0), (704, 716, 0), (679, 642, 0), (715, 625, 0), (651, 640, 0), (688, 689, 0), (719, 664, 0), (739, 740, 0), (641, 678, 0), (716, 661, 0), (724, 707, 0), (737, 732, 0), (652, 653, 0), (663, 651, 0), (25, 729, 1), (43, 727, 1)])
me_mesh_001.polygons.foreach_set('use_smooth', [True] * 672)
me_mesh_001.use_remesh_preserve_volume = False
me_mesh_001.use_remesh_preserve_attributes = False
me_mesh_001.use_mirror_vertex_groups = False
me_mesh_001.update()

# ---- objects
ob_beziercurve_001 = bpy.data.objects.new('BezierCurve.001', me_mesh)
ob_beziercurve = bpy.data.objects.new('BezierCurve', me_mesh_001)

# ---- transforms, parenting, visibility, modifiers, constraints
ob_beziercurve_001.location = (0.0, -1.5, 1.5)
ob_beziercurve_001.lineart.crease_threshold = 0.0
ob_beziercurve.location = (0.0, -1.5, -1.5)
ob_beziercurve.lineart.crease_threshold = 0.0

# ---- collection membership
col_collection_1.objects.link(ob_beziercurve_001)
col_collection_1.objects.link(ob_beziercurve)

# ---- scene / render settings (as saved in the file)
scene.frame_start = 1; scene.frame_end = 250; scene.frame_set(1)
scene.render.engine = 'BLENDER_EEVEE_NEXT'
scene.render.resolution_percentage = 50
scene.render.dither_intensity = 0.0
scene.cycles.use_denoising = False
scene.cycles.samples = 10
scene.cycles.sampling_pattern = 'TABULATED_SOBOL'
scene.cycles.light_sampling_threshold = 0.0
scene.cycles.use_adaptive_sampling = False
scene.cycles.use_light_tree = False
scene.cycles.blur_glossy = 0.0
scene.cycles.pixel_filter_type = 'GAUSSIAN'
scene.cycles.sample_clamp_indirect = 0.0
scene.view_settings.view_transform = 'Standard'
bpy.context.view_layer.update()

# ---- added for rendering (the .blend has no active camera and no usable light): camera, sun
cam_auto = bpy.data.cameras.new('AutoCamera')
cam_auto.lens = 50.0
cam_auto.sensor_width = 36.0
cam_auto.clip_end = 1000.0
ob_auto_camera = bpy.data.objects.new('AutoCamera', cam_auto)
scene.collection.objects.link(ob_auto_camera)
ob_auto_camera.location = (4.73519, -6.88223, 3.83815)
ob_auto_camera.rotation_euler = (1.09748, -7.21219e-08, 0.694738)
scene.camera = ob_auto_camera
light_auto_sun = bpy.data.lights.new('AutoSun', 'SUN')
light_auto_sun.energy = 3.0
light_auto_sun.angle = 0.0523599
ob_auto_sun = bpy.data.objects.new('AutoSun', light_auto_sun)
scene.collection.objects.link(ob_auto_sun)
ob_auto_sun.rotation_euler = (0.872665, 0.174533, 0.523599)
bpy.context.view_layer.update()

